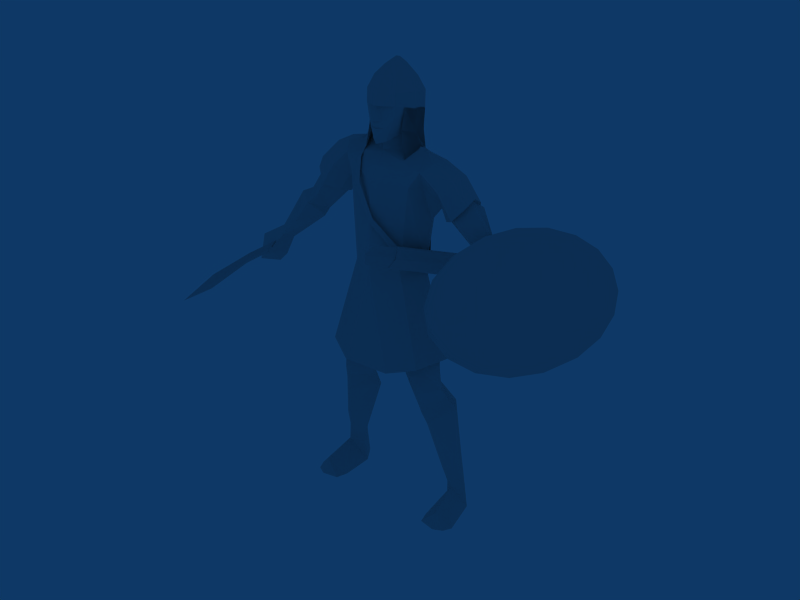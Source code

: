 # Source: EthiopiaSwordsman_Template.blend  (saved by Blender 2.49.2; exported with 4.5.12 LTS)
import bpy
from mathutils import Matrix  # noqa: F401  (used for matrix-valued properties, if any)

bpy.ops.wm.read_factory_settings(use_empty=True)
scene = bpy.context.scene
scene.name = 'Scene'

# ---- collections
col_collection_1 = bpy.data.collections.new('Collection 1'); scene.collection.children.link(col_collection_1)

# ---- materials (node trees are filled in below, after node groups)
mat_material_001 = bpy.data.materials.new('Material.001')
mat_material_001.alpha_threshold = 0.0
mat_material_001.preview_render_type = 'FLAT'
mat_material_001.roughness = 0.5
mat_material_001.line_color = (0.0, 0.0, 0.0, 1.0)

# ---- material node trees

# ---- world
world_world = bpy.data.worlds.new('World'); scene.world = world_world
world_world.color = (0.05656, 0.2208, 0.4)
world_world.use_sun_shadow = False
world_world.sun_shadow_jitter_overblur = 0.0
world_world.cycles.sampling_method = 'MANUAL'
world_world.cycles.sample_map_resolution = 256

# ---- meshes
me_material_001 = bpy.data.meshes.new('Material.001')
me_material_001.from_pydata([(-565.6, 641.1, 1.077e+04), (-551.3, 585.3, 1.026e+04), (-675.5, 170.3, 1.03e+04), (-628.5, 206.3, 1.084e+04), (-26.88, 938.1, 1.076e+04), (-26.88, 901.8, 1.024e+04), (-546.8, -116.1, 1.035e+04), (-537.8, -87.12, 1.09e+04), (579.9, 197.9, 1.084e+04), (616.6, 170.3, 1.03e+04), (509.1, 585.3, 1.026e+04), (514.3, 625.8, 1.079e+04), (499.5, -97.42, 1.09e+04), (436.4, -143.1, 1.035e+04), (-586.7, 631.6, 9773.0), (-808.0, 251.3, 9936.0), (-26.88, 933.4, 9616.0), (-624.0, -197.8, 9645.0), (742.0, 267.4, 9940.0), (536.1, 632.2, 9776.0), (573.5, -196.5, 9646.0), (3159.0, 2040.0, 7982.0), (2983.0, 947.8, 8288.0), (2931.0, -242.7, 8455.0), (3790.0, 3431.0, 7113.0), (3440.0, 2902.0, 7574.0), (5031.0, 1655.0, 5811.0), (4530.0, 3279.0, 6256.0), (4169.0, 3561.0, 6656.0), (4829.0, 2616.0, 5963.0), (4603.0, -2635.0, 6700.0), (5060.0, -680.7, 5986.0), (5111.0, 509.8, 5819.0), (4884.0, -1773.0, 6292.0), (3214.0, -2349.0, 8311.0), (3874.0, -3294.0, 7618.0), (4252.0, -3164.0, 7160.0), (3513.0, -3011.0, 8018.0), (3012.0, -1388.0, 8463.0), (3424.0, -3019.0, 7942.0), (3785.0, -3302.0, 7543.0), (3874.0, -3294.0, 7618.0), (3513.0, -3011.0, 8018.0), (3125.0, -2357.0, 8236.0), (3214.0, -2349.0, 8311.0), (2923.0, -1395.0, 8388.0), (3012.0, -1388.0, 8463.0), (2843.0, -250.4, 8379.0), (2931.0, -242.7, 8455.0), (2894.0, 940.1, 8212.0), (2983.0, 947.8, 8288.0), (3070.0, 2032.0, 7907.0), (3159.0, 2040.0, 7982.0), (3351.0, 2895.0, 7499.0), (3440.0, 2902.0, 7574.0), (3702.0, 3423.0, 7038.0), (3790.0, 3431.0, 7113.0), (4080.0, 3554.0, 6581.0), (4169.0, 3561.0, 6656.0), (4441.0, 3271.0, 6181.0), (4530.0, 3279.0, 6256.0), (4740.0, 2609.0, 5888.0), (4829.0, 2616.0, 5963.0), (4942.0, 1647.0, 5736.0), (5031.0, 1655.0, 5811.0), (5023.0, 502.1, 5744.0), (5111.0, 509.8, 5819.0), (4971.0, -688.4, 5911.0), (5060.0, -680.7, 5986.0), (4795.0, -1781.0, 6217.0), (4884.0, -1773.0, 6292.0), (4514.0, -2643.0, 6625.0), (4603.0, -2635.0, 6700.0), (4164.0, -3171.0, 7085.0), (4252.0, -3164.0, 7160.0), (4514.0, -2643.0, 6625.0), (4971.0, -688.4, 5911.0), (4795.0, -1781.0, 6217.0), (4942.0, 1647.0, 5736.0), (5023.0, 502.1, 5744.0), (3702.0, 3423.0, 7038.0), (4441.0, 3271.0, 6181.0), (4740.0, 2609.0, 5888.0), (4080.0, 3554.0, 6581.0), (2843.0, -250.4, 8379.0), (3070.0, 2032.0, 7907.0), (3351.0, 2895.0, 7499.0), (2894.0, 940.1, 8212.0), (3785.0, -3302.0, 7543.0), (3125.0, -2357.0, 8236.0), (2923.0, -1395.0, 8388.0), (3424.0, -3019.0, 7942.0), (4164.0, -3171.0, 7085.0), (965.3, -557.5, 7522.0), (785.1, -948.0, 7633.0), (558.0, -1736.0, 7965.0), (964.0, -614.7, 7357.0), (1048.0, -528.5, 7669.0), (1050.0, -583.9, 7509.0), (753.0, -1530.0, 8057.0), (940.2, -908.8, 7846.0), (630.1, -1665.0, 7584.0), (745.3, -1799.0, 7938.0), (973.0, -1009.0, 7605.0), (803.2, -1065.0, 7336.0), (1671.0, 1624.0, 6612.0), (834.1, -1066.0, 7330.0), (794.8, -939.7, 7639.0), (1569.0, 1659.0, 6636.0), (1407.0, 1121.0, 6835.0), (999.4, -914.6, 7844.0), (983.3, -1003.0, 7598.0), (1530.0, 1079.0, 6806.0), (1584.0, 1161.0, 7075.0), (920.9, -886.9, 7863.0), (1505.0, 1187.0, 7090.0), (1640.0, 1703.0, 6801.0), (1705.0, 1681.0, 6788.0), (774.2, -1045.0, 7347.0), (1409.0, 1003.0, 6507.0), (1349.0, 1023.0, 6518.0), (1744.0, 2209.0, 6383.0), (1531.0, 1586.0, 6415.0), (1582.0, 1569.0, 6406.0), (-748.2, 229.4, 1e+04), (-911.6, 228.8, 9950.0), (-587.3, 958.5, 9533.0), (-764.3, 946.9, 9503.0), (123.7, -821.9, 8328.0), (744.0, -548.5, 7602.0), (671.3, -598.7, 7463.0), (30.39, -823.2, 8185.0), (-341.5, -746.7, 9111.0), (-500.4, -750.5, 9008.0), (-757.8, -337.4, 9538.0), (-587.3, -378.6, 9595.0), (-140.1, 1180.0, 8730.0), (-313.9, 1135.0, 8725.0), (314.1, 1002.0, 8065.0), (179.7, 1005.0, 7948.0), (810.9, 533.8, 7551.0), (692.5, 559.5, 7453.0), (1111.0, 138.7, 7142.0), (1121.0, 129.7, 7320.0), (107.0, -18.92, 1.18e+04), (123.0, 452.1, 1.177e+04), (177.7, 326.0, 1.18e+04), (287.1, -170.1, 1.157e+04), (350.8, 558.9, 1.15e+04), (405.5, 326.6, 1.154e+04), (372.1, -322.6, 1.127e+04), (200.9, -466.8, 1.097e+04), (514.9, 638.0, 1.118e+04), (570.9, 230.1, 1.122e+04), (32.96, -426.2, 1.091e+04), (190.6, -423.6, 1.042e+04), (118.5, -462.3, 1.059e+04), (384.3, -328.4, 1.096e+04), (360.5, -304.0, 1.07e+04), (517.5, 619.4, 1.077e+04), (578.0, 170.3, 1.086e+04), (159.7, -368.3, 1.009e+04), (466.6, 561.5, 1.046e+04), (382.4, 462.4, 1.02e+04), (406.8, 43.49, 1.03e+04), (400.4, 468.2, 9952.0), (-26.23, -571.6, 1.042e+04), (-24.95, -556.2, 1.036e+04), (-26.88, -551.0, 1.016e+04), (-150.4, -18.92, 1.18e+04), (-27.52, 89.82, 1.191e+04), (-27.52, -102.6, 1.182e+04), (-27.52, 611.0, 1.173e+04), (-27.52, 234.0, 1.195e+04), (-27.52, 371.0, 1.191e+04), (-230.8, 245.5, 1.181e+04), (-176.2, 452.1, 1.177e+04), (-336.4, -170.1, 1.157e+04), (-26.88, -318.1, 1.159e+04), (-26.88, 780.9, 1.146e+04), (-400.1, 558.9, 1.15e+04), (-455.4, 246.2, 1.155e+04), (-425.2, -322.6, 1.127e+04), (-26.88, -483.5, 1.128e+04), (-254.0, -466.8, 1.097e+04), (-26.88, -572.3, 1.097e+04), (-26.88, 927.6, 1.111e+04), (-568.0, 638.0, 1.118e+04), (-624.0, 230.1, 1.122e+04), (-26.88, -537.5, 1.044e+04), (-26.88, -581.9, 1.05e+04), (-26.88, -563.9, 1.06e+04), (-26.88, -651.4, 1.063e+04), (-26.88, -523.4, 1.091e+04), (-86.07, -426.2, 1.091e+04), (-243.7, -423.6, 1.042e+04), (-171.7, -462.3, 1.059e+04), (-437.4, -328.4, 1.096e+04), (-26.88, 937.2, 1.074e+04), (-413.6, -304.0, 1.07e+04), (-570.6, 619.4, 1.077e+04), (-631.1, 170.3, 1.086e+04), (-26.88, 867.7, 1.047e+04), (-26.88, -497.6, 1.004e+04), (-212.8, -368.3, 1.009e+04), (-519.8, 561.5, 1.046e+04), (-26.88, 632.2, 1.014e+04), (-26.88, -253.1, 1.005e+04), (-435.5, 462.4, 1.02e+04), (-459.9, 43.49, 1.03e+04), (-453.5, 468.2, 9948.0), (1966.0, -208.7, 8532.0), (-1657.0, -217.4, 9086.0), (4187.0, -491.1, 5965.0), (3861.0, -73.61, 5855.0), (4293.0, -136.1, 5980.0), (4281.0, 275.6, 5973.0), (3631.0, -21.78, 6107.0), (4048.0, 400.2, 6390.0), (4269.0, -110.8, 6432.0), (3779.0, -568.4, 6347.0), (3411.0, 56.34, 6651.0), (3579.0, 327.6, 6775.0), (3723.0, 14.89, 6936.0), (3529.0, -246.2, 6788.0), (2529.0, 223.0, 7329.0), (3258.0, 413.1, 7153.0), (3208.0, -86.71, 7188.0), (3135.0, 149.5, 7895.0), (2659.0, -149.6, 7861.0), (2729.0, 696.2, 7915.0), (2474.0, -67.42, 8069.0), (2338.0, 331.5, 7670.0), (2488.0, 704.4, 8066.0), (2831.0, 284.4, 8114.0), (2186.0, -124.8, 8325.0), (-4179.0, -467.8, 5892.0), (-3871.0, -56.59, 5787.0), (-4286.0, 272.8, 5906.0), (-4289.0, -126.3, 5910.0), (-3650.0, -2.88, 6032.0), (-4062.0, 395.0, 6310.0), (-4369.0, -121.9, 6444.0), (-3781.0, -537.4, 6260.0), (-3437.0, 72.03, 6559.0), (-3605.0, 331.2, 6682.0), (-3737.0, 23.16, 6835.0), (-3544.0, -223.7, 6689.0), (-2443.0, 250.8, 7372.0), (-3278.0, 431.7, 7075.0), (-3217.0, -67.86, 7106.0), (-3113.0, 163.5, 7916.0), (-2695.0, -119.7, 7777.0), (-2783.0, 701.9, 7838.0), (-2371.0, 362.7, 7571.0), (-2442.0, -47.08, 7988.0), (-2489.0, 722.0, 7989.0), (-2255.0, -89.57, 8258.0), (-2883.0, 304.7, 8028.0), (-1879.0, 16.97, 9376.0), (-2349.0, 500.9, 8816.0), (-2077.0, 802.2, 8496.0), (-2265.0, 231.4, 8902.0), (-1941.0, -143.9, 8635.0), (-2052.0, -212.7, 8477.0), (-1708.0, 537.0, 8339.0), (-2185.0, 796.5, 8619.0), (-1526.0, 263.5, 8362.0), (-1895.0, 536.0, 9360.0), (-2421.0, 217.2, 8996.0), (-2336.0, -6.185, 8806.0), (-1305.0, 270.1, 8562.0), (-1512.0, 257.9, 8303.0), (-1696.0, 29.87, 8329.0), (-1328.0, 39.65, 8844.0), (-1329.0, 22.26, 9720.0), (-1901.0, 268.9, 9525.0), (-1693.0, 815.3, 9059.0), (-1346.0, 555.4, 8830.0), (-1446.0, 300.9, 9765.0), (-1333.0, 548.0, 9677.0), (1758.0, 41.24, 9423.0), (2286.0, 489.1, 8886.0), (2223.0, 226.5, 9007.0), (1700.0, 115.5, 8525.0), (1864.0, -145.8, 8664.0), (2181.0, 774.6, 8646.0), (1503.0, 289.6, 8359.0), (1805.0, 559.8, 9399.0), (1637.0, 843.8, 9088.0), (2050.0, 803.0, 8548.0), (2331.0, 202.3, 9070.0), (2243.0, -17.04, 8877.0), (1434.0, 603.9, 8831.0), (1538.0, -184.8, 9118.0), (1383.0, 89.74, 8846.0), (1633.0, 54.33, 8363.0), (1243.0, 24.84, 9700.0), (1363.0, 302.8, 9743.0), (1787.0, 289.3, 9569.0), (1328.0, 306.8, 8564.0), (1465.0, 292.1, 8326.0), (1676.0, 559.8, 8371.0), (1246.0, 549.9, 9657.0), (-2296.0, -304.4, 13.99), (-2186.0, -558.7, 15.81), (-1936.0, -689.8, 18.39), (-1500.0, -604.8, 21.82), (-1907.0, -505.3, 429.8), (-1784.0, 291.1, 762.7), (-1403.0, -286.3, 21.55), (-2034.0, 664.0, 12.9), (-1986.0, 618.2, 664.8), (-1414.0, 596.4, 18.42), (-1455.0, 552.9, 654.0), (-1698.0, 1027.0, 14.52), (-1701.0, 929.0, 812.1), (-1596.0, 927.2, 1505.0), (-1225.0, 421.1, 1374.0), (-1596.0, 114.4, 1412.0), (-1953.0, 408.1, 1528.0), (-689.4, 376.9, 2940.0), (-1249.0, -320.5, 3166.0), (-1343.0, -225.4, 2812.0), (-1889.0, 347.7, 3133.0), (-1413.0, 902.9, 3031.0), (-1223.0, -375.3, 3355.0), (-1596.0, 233.4, 3477.0), (-753.5, 262.3, 3260.0), (-1236.0, 487.1, 3698.0), (-1160.0, -480.9, 3704.0), (-1274.0, 412.0, 4027.0), (-1127.0, 499.6, 3950.0), (-1575.0, 11.14, 3800.0), (-633.6, 15.02, 3608.0), (-844.5, 404.8, 3926.0), (2312.0, -346.8, 27.93), (2196.0, -563.9, 28.24), (1946.0, -693.6, 28.07), (1510.0, -606.0, 27.01), (1914.0, -508.6, 440.0), (1796.0, 287.9, 772.4), (1415.0, -287.0, 26.05), (2056.0, 660.1, 24.97), (2003.0, 613.6, 690.0), (1436.0, 596.0, 23.93), (1723.0, 1025.0, 23.44), (1470.0, 551.6, 660.5), (1716.0, 926.3, 822.2), (1609.0, 927.6, 1522.0), (1290.0, 420.4, 1394.0), (1919.0, 408.3, 1542.0), (1609.0, 114.8, 1429.0), (699.2, 377.9, 2953.0), (1251.0, -320.2, 3160.0), (1369.0, -225.4, 2818.0), (1425.0, 903.5, 3029.0), (1871.0, 347.0, 3169.0), (1224.0, -375.1, 3349.0), (1623.0, 233.1, 3487.0), (766.8, 263.4, 3243.0), (1238.0, 488.0, 3693.0), (1161.0, -478.2, 3696.0), (1253.0, 414.8, 4039.0), (1126.0, 502.2, 3942.0), (1627.0, 14.0, 3815.0), (584.1, 16.44, 3614.0), (832.5, 358.9, 3889.0), (-1083.0, -11.84, 9072.0), (-1229.0, 437.6, 4886.0), (1195.0, 439.7, 4897.0), (1509.0, -64.57, 5016.0), (-1532.0, -71.4, 4921.0), (-866.5, -586.6, 4898.0), (834.0, -584.9, 4903.0), (-275.7, -137.9, 4777.0), (190.3, -136.8, 4766.0), (-771.2, 686.5, 4795.0), (738.8, 687.5, 4800.0), (-638.5, -1035.0, 4346.0), (-1203.0, 645.2, 4372.0), (-635.8, 1027.0, 4216.0), (-1806.0, 118.3, 4697.0), (-1395.0, -619.0, 4527.0), (-1086.0, 513.2, 9030.0), (-1064.0, 232.0, 8210.0), (-453.5, 468.2, 9949.0), (-1167.0, 795.0, 9450.0), (-1160.0, -256.3, 9533.0), (-905.8, 251.3, 9904.0), (-495.9, 153.5, 1.003e+04), (-618.8, 554.4, 7050.0), (-864.6, 874.8, 9020.0), (-1054.0, 102.7, 6962.0), (-894.2, -395.3, 9116.0), (-712.1, -461.6, 6936.0), (608.8, -957.4, 4343.0), (605.9, 1027.0, 4218.0), (1268.0, 636.5, 4377.0), (1770.0, 54.8, 4756.0), (1303.0, -626.5, 4531.0), (971.1, 515.8, 9017.0), (-26.23, -799.4, 6906.0), (-26.23, 861.3, 7063.0), (-26.88, 1112.0, 8929.0), (-26.88, 1083.0, 9384.0), (1069.0, 797.0, 9433.0), (400.4, 468.2, 9953.0), (-26.88, 730.0, 9872.0), (442.8, 153.5, 1.004e+04), (-26.88, -493.1, 9532.0), (-26.88, -717.1, 9172.0), (-26.88, -226.8, 9830.0), (858.5, 253.3, 9908.0), (1065.0, -253.8, 9517.0), (810.9, 874.8, 9020.0), (565.7, 554.4, 7068.0), (969.3, -9.911, 9059.0), (1073.0, 234.6, 8210.0), (659.0, -461.6, 6957.0), (841.1, -395.3, 9116.0), (1016.0, 102.7, 6994.0), (573.5, -196.5, 9646.0), (536.1, 632.2, 9776.0), (742.0, 267.4, 9940.0), (-624.0, -197.8, 9645.0), (-26.88, 933.4, 9616.0), (-808.0, 251.3, 9936.0), (-586.7, 631.6, 9773.0), (436.4, -143.1, 1.035e+04), (499.5, -97.42, 1.09e+04), (514.3, 625.8, 1.079e+04), (509.1, 585.3, 1.026e+04), (616.6, 170.3, 1.03e+04), (579.9, 197.9, 1.084e+04), (-537.8, -87.12, 1.09e+04), (-546.8, -116.1, 1.035e+04), (-26.88, 901.8, 1.024e+04), (-26.88, 938.1, 1.076e+04), (-628.5, 206.3, 1.084e+04), (-675.5, 170.3, 1.03e+04), (-551.3, 585.3, 1.026e+04), (-565.6, 641.1, 1.077e+04), (-3690.0, -637.2, 6354.0), (-3791.0, -650.6, 6374.0), (-3984.0, 573.5, 6182.0), (-4013.0, 409.0, 6228.0), (-4053.0, 389.4, 5964.0), (-3898.0, 424.5, 6169.0), (-3841.0, 516.7, 6469.0), (-3882.0, -269.5, 6316.0), (-3841.0, -319.8, 6310.0), (-3928.0, -323.4, 6036.0), (-3807.0, -669.6, 6207.0), (-3734.0, -228.0, 6490.0), (-3765.0, -254.5, 6259.0), (-3793.0, -314.1, 6281.0), (-3678.0, -618.8, 6517.0), (-3555.0, -2785.0, 6302.0), (-3669.0, -1431.0, 6423.0), (-3407.0, -3782.0, 6171.0), (-3686.0, -1438.0, 6249.0), (-3603.0, -2731.0, 6035.0), (-3392.0, -2807.0, 6520.0), (-3553.0, -1417.0, 6573.0), (-3553.0, -1416.0, 6424.0), (-3417.0, -2767.0, 6286.0)], [], [(2, 0, 3), (3, 6, 2), (10, 8, 11), (12, 9, 13), (9, 12, 8), (15, 1, 2), (5, 14, 16), (2, 17, 15), (17, 2, 6), (19, 9, 10), (10, 16, 19), (16, 10, 5), (13, 18, 20), (0, 1, 2), (4, 5, 1), (1, 0, 4), (6, 7, 3), (8, 9, 10), (11, 10, 5), (5, 4, 11), (1, 14, 15), (14, 1, 5), (9, 18, 19), (18, 9, 13), (21, 22, 23), (24, 21, 23), (25, 21, 24), (23, 26, 24), (26, 27, 24), (27, 28, 24), (26, 29, 27), (23, 30, 26), (30, 31, 26), (31, 32, 26), (30, 33, 31), (23, 34, 30), (34, 35, 30), (35, 36, 30), (34, 37, 35), (23, 38, 34), (39, 40, 41), (41, 42, 39), (43, 39, 42), (42, 44, 43), (45, 43, 44), (44, 46, 45), (47, 45, 46), (46, 48, 47), (49, 47, 48), (48, 50, 49), (51, 49, 50), (50, 52, 51), (53, 51, 52), (52, 54, 53), (55, 53, 54), (54, 56, 55), (57, 55, 56), (56, 58, 57), (59, 57, 58), (58, 60, 59), (61, 59, 60), (60, 62, 61), (63, 61, 62), (62, 64, 63), (65, 63, 64), (64, 66, 65), (67, 65, 66), (66, 68, 67), (69, 67, 68), (68, 70, 69), (71, 69, 70), (70, 72, 71), (73, 71, 72), (72, 74, 73), (40, 73, 74), (74, 41, 40), (75, 76, 77), (75, 78, 76), (78, 79, 76), (75, 80, 78), (80, 81, 78), (81, 82, 78), (80, 83, 81), (75, 84, 80), (84, 85, 80), (85, 86, 80), (84, 87, 85), (75, 88, 84), (88, 89, 84), (89, 90, 84), (88, 91, 89), (75, 92, 88), (102, 99, 95), (101, 102, 95), (104, 93, 96), (93, 104, 94), (97, 94, 100), (94, 97, 93), (99, 94, 95), (94, 99, 100), (95, 104, 101), (104, 95, 94), (104, 96, 98), (98, 103, 104), (97, 100, 103), (103, 98, 97), (99, 102, 103), (103, 100, 99), (102, 101, 104), (104, 103, 102), (121, 117, 105), (121, 105, 123), (107, 110, 114), (114, 111, 110), (118, 106, 107), (106, 111, 118), (114, 115, 107), (108, 109, 116), (109, 115, 116), (107, 109, 118), (122, 120, 108), (120, 109, 108), (117, 113, 105), (113, 112, 105), (111, 112, 110), (105, 112, 123), (112, 119, 123), (106, 119, 111), (116, 115, 117), (115, 113, 117), (110, 113, 114), (106, 118, 119), (122, 123, 119), (122, 119, 120), (116, 121, 108), (109, 107, 115), (108, 121, 122), (120, 118, 109), (113, 110, 112), (112, 111, 119), (115, 114, 113), (117, 121, 116), (120, 119, 118), (123, 122, 121), (124, 125, 134), (126, 125, 124), (134, 135, 124), (126, 127, 125), (127, 126, 136), (136, 137, 127), (128, 131, 130), (132, 131, 128), (142, 143, 129), (129, 130, 142), (130, 129, 128), (132, 133, 131), (133, 132, 135), (135, 134, 133), (137, 136, 138), (138, 139, 137), (139, 138, 140), (140, 141, 139), (141, 140, 143), (143, 142, 141), (146, 144, 147), (147, 149, 146), (144, 171, 178), (178, 147, 144), (172, 145, 148), (148, 179, 172), (145, 146, 149), (149, 148, 145), (169, 175, 181), (181, 177, 169), (171, 169, 177), (177, 178, 171), (176, 172, 179), (179, 180, 176), (175, 176, 180), (180, 181, 175), (203, 161, 168), (167, 155, 166), (166, 155, 189), (190, 155, 156), (158, 155, 161), (155, 167, 168), (168, 161, 155), (150, 151, 157), (173, 170, 146), (144, 146, 170), (170, 171, 144), (172, 174, 145), (174, 146, 145), (146, 174, 173), (149, 147, 153), (150, 153, 147), (147, 178, 150), (183, 150, 178), (179, 148, 186), (152, 186, 148), (148, 149, 152), (153, 152, 149), (153, 150, 157), (150, 183, 151), (185, 151, 183), (154, 157, 151), (153, 157, 160), (151, 185, 154), (193, 154, 185), (186, 152, 198), (159, 198, 152), (152, 153, 159), (160, 159, 153), (189, 155, 190), (156, 191, 190), (156, 192, 191), (192, 156, 193), (154, 193, 156), (154, 156, 157), (158, 157, 156), (158, 156, 155), (158, 160, 157), (198, 159, 202), (162, 202, 159), (160, 158, 164), (161, 164, 158), (159, 160, 162), (164, 162, 160), (202, 162, 206), (163, 206, 162), (161, 203, 207), (161, 207, 164), (162, 164, 163), (412, 409, 207), (206, 163, 165), (165, 408, 206), (164, 207, 409), (163, 164, 165), (409, 165, 164), (204, 203, 168), (195, 167, 166), (195, 166, 189), (195, 190, 196), (195, 199, 204), (167, 195, 168), (204, 168, 195), (184, 182, 197), (170, 173, 175), (175, 169, 170), (171, 170, 169), (174, 172, 176), (173, 174, 175), (176, 175, 174), (177, 181, 188), (188, 182, 177), (178, 177, 182), (182, 183, 178), (180, 179, 186), (186, 187, 180), (181, 180, 187), (187, 188, 181), (182, 188, 197), (183, 182, 184), (184, 185, 183), (197, 194, 184), (197, 188, 201), (185, 184, 194), (194, 193, 185), (187, 186, 198), (198, 200, 187), (188, 187, 200), (200, 201, 188), (195, 189, 190), (191, 196, 190), (192, 196, 191), (196, 192, 193), (193, 194, 196), (196, 194, 197), (197, 199, 196), (196, 199, 195), (201, 199, 197), (200, 198, 202), (202, 205, 200), (199, 201, 209), (209, 204, 199), (201, 200, 205), (205, 209, 201), (205, 202, 206), (206, 208, 205), (203, 204, 207), (207, 204, 209), (209, 205, 208), (390, 412, 207), (208, 206, 210), (408, 210, 206), (207, 209, 390), (209, 208, 210), (210, 390, 209), (285, 211, 284), (296, 284, 211), (296, 287, 284), (211, 295, 296), (295, 211, 294), (414, 417, 295), (417, 414, 420), (295, 417, 300), (302, 286, 301), (293, 302, 300), (293, 290, 302), (293, 300, 401), (418, 415, 401), (300, 418, 401), (266, 261, 265), (278, 265, 261), (278, 261, 277), (384, 278, 387), (392, 384, 387), (384, 271, 278), (267, 272, 273), (274, 273, 271), (274, 264, 273), (271, 368, 274), (368, 385, 394), (385, 368, 271), (298, 303, 413), (288, 303, 299), (288, 406, 303), (282, 288, 299), (291, 283, 282), (291, 282, 299), (297, 413, 414), (281, 297, 414), (294, 281, 414), (281, 211, 292), (211, 285, 292), (299, 281, 292), (263, 264, 270), (264, 259, 270), (259, 264, 212), (275, 259, 388), (275, 276, 259), (389, 275, 388), (387, 280, 389), (268, 280, 387), (387, 277, 268), (261, 260, 268), (262, 260, 261), (268, 260, 276), (212, 264, 274), (259, 212, 388), (300, 296, 295), (211, 281, 294), (417, 418, 300), (289, 293, 406), (289, 290, 293), (289, 406, 288), (274, 388, 212), (271, 272, 265), (271, 265, 278), (277, 261, 268), (232, 235, 287), (234, 235, 231), (225, 229, 232), (229, 234, 231), (213, 220, 214), (217, 214, 220), (217, 218, 214), (216, 214, 218), (218, 219, 216), (215, 216, 219), (215, 219, 213), (220, 213, 219), (213, 214, 215), (216, 215, 214), (224, 221, 220), (217, 220, 221), (221, 222, 217), (218, 217, 222), (222, 223, 218), (219, 218, 223), (219, 223, 220), (224, 220, 223), (222, 221, 225), (225, 226, 222), (221, 224, 225), (227, 225, 224), (223, 222, 228), (226, 228, 222), (224, 223, 228), (228, 227, 224), (235, 285, 287), (283, 285, 235), (230, 225, 232), (225, 230, 226), (225, 227, 229), (231, 232, 229), (228, 226, 230), (230, 234, 228), (227, 228, 229), (234, 229, 228), (230, 233, 234), (230, 232, 233), (233, 232, 287), (287, 286, 233), (232, 231, 235), (234, 233, 283), (286, 283, 233), (235, 234, 283), (257, 254, 267), (257, 258, 255), (252, 248, 254), (258, 252, 255), (243, 236, 237), (237, 240, 243), (241, 240, 237), (237, 238, 241), (242, 241, 238), (238, 239, 242), (242, 239, 236), (236, 243, 242), (237, 236, 239), (239, 238, 237), (244, 247, 243), (243, 240, 244), (245, 244, 240), (240, 241, 245), (246, 245, 241), (241, 242, 246), (246, 242, 243), (243, 247, 246), (244, 245, 248), (249, 248, 245), (247, 244, 248), (248, 250, 247), (245, 246, 251), (251, 249, 245), (246, 247, 251), (250, 251, 247), (263, 257, 267), (263, 262, 257), (248, 253, 254), (253, 248, 249), (250, 248, 252), (254, 255, 252), (249, 251, 253), (258, 253, 251), (251, 250, 252), (252, 258, 251), (256, 253, 258), (254, 253, 256), (254, 256, 267), (266, 267, 256), (255, 254, 257), (256, 258, 262), (262, 266, 256), (258, 257, 262), (260, 269, 276), (276, 270, 259), (262, 269, 260), (261, 266, 262), (263, 270, 269), (269, 262, 263), (267, 273, 264), (264, 263, 267), (266, 265, 272), (272, 267, 266), (389, 279, 275), (276, 279, 280), (280, 268, 276), (270, 276, 269), (385, 271, 384), (273, 272, 271), (368, 388, 274), (279, 276, 275), (278, 277, 387), (280, 279, 389), (282, 290, 288), (281, 299, 297), (282, 283, 290), (286, 290, 283), (292, 285, 291), (283, 291, 285), (301, 287, 296), (285, 284, 287), (290, 286, 302), (287, 301, 286), (298, 413, 297), (298, 299, 303), (290, 289, 288), (299, 292, 291), (293, 401, 406), (295, 294, 414), (296, 300, 301), (299, 298, 297), (302, 301, 300), (303, 406, 413), (307, 306, 310), (307, 308, 306), (312, 319, 320), (312, 316, 311), (316, 318, 314), (316, 312, 317), (304, 309, 311), (315, 316, 314), (319, 314, 318), (311, 315, 313), (304, 311, 310), (311, 313, 310), (305, 304, 310), (306, 305, 310), (311, 309, 312), (304, 308, 309), (305, 308, 304), (306, 308, 305), (314, 309, 313), (308, 307, 310), (308, 310, 309), (312, 309, 319), (319, 309, 314), (310, 313, 309), (316, 315, 311), (312, 320, 317), (315, 314, 313), (318, 316, 317), (320, 324, 325), (325, 317, 320), (325, 321, 318), (318, 317, 325), (328, 321, 325), (325, 329, 328), (335, 332, 377), (331, 369, 377), (377, 332, 331), (332, 335, 334), (331, 333, 372), (372, 369, 331), (322, 326, 327), (334, 326, 328), (326, 334, 330), (328, 326, 322), (330, 373, 333), (321, 323, 319), (319, 318, 321), (323, 324, 320), (320, 319, 323), (328, 323, 321), (323, 328, 322), (322, 327, 323), (324, 323, 327), (327, 329, 325), (325, 324, 327), (330, 333, 326), (327, 326, 333), (333, 332, 329), (329, 327, 333), (334, 328, 329), (329, 332, 334), (373, 330, 334), (332, 333, 331), (375, 373, 334), (372, 333, 373), (375, 335, 377), (335, 375, 334), (338, 339, 342), (340, 339, 338), (352, 344, 351), (348, 344, 343), (350, 348, 347), (344, 348, 349), (336, 343, 341), (348, 346, 347), (347, 352, 350), (346, 343, 345), (343, 336, 342), (345, 343, 342), (336, 337, 342), (337, 338, 342), (343, 344, 341), (340, 336, 341), (340, 337, 336), (340, 338, 337), (347, 345, 341), (339, 340, 342), (342, 340, 341), (341, 344, 352), (341, 352, 347), (342, 341, 345), (346, 348, 343), (351, 344, 349), (347, 346, 345), (348, 350, 349), (357, 351, 356), (349, 356, 351), (353, 356, 350), (349, 350, 356), (353, 360, 356), (361, 356, 360), (364, 367, 378), (370, 363, 378), (364, 378, 363), (367, 364, 366), (365, 363, 371), (370, 371, 363), (358, 354, 359), (362, 366, 358), (360, 358, 366), (358, 360, 354), (365, 374, 362), (355, 353, 352), (350, 352, 353), (357, 355, 351), (352, 351, 355), (355, 360, 353), (360, 355, 354), (359, 354, 355), (355, 357, 359), (361, 359, 356), (357, 356, 359), (365, 358, 359), (358, 365, 362), (364, 365, 361), (359, 361, 365), (360, 366, 361), (364, 361, 366), (366, 362, 374), (365, 364, 363), (374, 376, 366), (365, 371, 374), (366, 376, 367), (378, 367, 376), (388, 368, 394), (396, 379, 376), (396, 402, 379), (398, 399, 370), (380, 369, 382), (369, 372, 382), (399, 371, 370), (380, 381, 377), (377, 369, 380), (378, 397, 398), (398, 370, 378), (374, 400, 396), (374, 371, 400), (371, 399, 400), (372, 373, 383), (383, 382, 372), (379, 383, 373), (376, 373, 375), (376, 379, 373), (376, 374, 396), (375, 377, 378), (378, 376, 375), (378, 377, 381), (381, 397, 378), (403, 397, 381), (380, 382, 393), (393, 391, 380), (383, 379, 402), (402, 395, 383), (381, 380, 391), (391, 403, 381), (382, 383, 393), (395, 393, 383), (385, 392, 393), (385, 393, 394), (392, 385, 384), (386, 387, 389), (389, 390, 386), (411, 394, 402), (395, 402, 394), (391, 392, 403), (404, 403, 392), (404, 392, 387), (387, 405, 404), (387, 386, 408), (408, 405, 387), (412, 388, 410), (388, 412, 389), (411, 410, 388), (388, 394, 411), (412, 390, 389), (393, 392, 391), (395, 394, 393), (398, 416, 421), (421, 399, 398), (400, 419, 402), (402, 396, 400), (397, 403, 416), (416, 398, 397), (399, 421, 400), (419, 400, 421), (415, 418, 421), (421, 418, 420), (401, 415, 406), (406, 407, 413), (409, 413, 407), (411, 402, 420), (419, 420, 402), (416, 403, 415), (404, 415, 403), (404, 405, 406), (406, 415, 404), (406, 405, 408), (408, 407, 406), (412, 413, 409), (414, 412, 410), (414, 410, 411), (411, 420, 414), (414, 413, 412), (416, 415, 421), (418, 417, 420), (421, 420, 419), (424, 429, 433), (433, 423, 424), (428, 437, 441), (441, 427, 428), (437, 431, 438), (431, 437, 432), (434, 432, 433), (436, 439, 435), (441, 438, 442), (438, 441, 437), (442, 440, 441), (429, 422, 424), (426, 437, 432), (432, 423, 426), (423, 432, 433), (425, 436, 440), (440, 427, 425), (437, 426, 428), (427, 440, 441), (433, 434, 430), (430, 429, 433), (432, 431, 434), (439, 440, 436), (440, 439, 442), (459, 464, 457), (457, 444, 459), (461, 459, 444), (444, 453, 461), (443, 465, 461), (461, 453, 443), (457, 464, 465), (465, 443, 457), (443, 453, 456), (443, 456, 457), (451, 453, 444), (444, 457, 451), (446, 449, 445), (447, 446, 445), (448, 447, 445), (449, 448, 445), (449, 446, 450), (450, 454, 449), (450, 446, 447), (447, 452, 450), (447, 448, 455), (455, 452, 447), (455, 448, 449), (449, 454, 455), (457, 454, 450), (450, 451, 457), (450, 452, 453), (453, 451, 450), (453, 452, 455), (455, 456, 453), (455, 454, 457), (457, 456, 455), (460, 458, 462), (460, 463, 458), (462, 458, 459), (459, 461, 462), (458, 463, 464), (464, 459, 458), (466, 460, 462), (460, 466, 463), (465, 466, 462), (462, 461, 465), (463, 466, 464), (466, 465, 464)])
me_material_001.polygons.foreach_set('use_smooth', [0, 0, 0, 0, 0, 0, 0, 0, 0, 0, 0, 0, 0, 0, 0, 0, 0, 0, 0, 0, 0, 0, 0, 0, 1, 1, 1, 1, 1, 1, 1, 1, 1, 1, 1, 1, 1, 1, 1, 1, 1, 1, 1, 1, 1, 1, 1, 1, 1, 1, 1, 1, 1, 1, 1, 1, 1, 1, 1, 1, 1, 1, 1, 1, 1, 1, 1, 1, 1, 1, 1, 1, 1, 1, 1, 1, 1, 1, 1, 1, 1, 1, 1, 1, 1, 1, 1, 1, 1, 1, 1, 1, 0, 0, 0, 0, 0, 0, 0, 0, 0, 0, 0, 0, 0, 0, 0, 0, 0, 0, 0, 0, 0, 0, 0, 0, 0, 0, 0, 0, 0, 0, 0, 0, 0, 0, 0, 0, 0, 0, 0, 0, 0, 0, 0, 0, 0, 0, 0, 0, 0, 0, 0, 0, 0, 0, 0, 0, 0, 0, 0, 0, 0, 0, 0, 0, 0, 0, 0, 0, 0, 0, 0, 0, 0, 0, 0, 0, 0, 0, 0, 0, 0, 0, 0, 0, 0, 0, 0, 0, 0, 0, 0, 0, 0, 0, 0, 0, 0, 0, 0, 0, 0, 0, 0, 0, 0, 0, 0, 0, 0, 0, 0, 0, 0, 0, 0, 0, 0, 0, 0, 0, 0, 0, 0, 0, 0, 0, 0, 0, 0, 0, 0, 0, 0, 0, 0, 0, 0, 0, 0, 0, 0, 0, 0, 0, 0, 0, 0, 0, 0, 0, 0, 0, 0, 0, 0, 0, 0, 0, 0, 0, 0, 0, 0, 0, 0, 0, 0, 0, 0, 0, 0, 0, 0, 0, 0, 0, 0, 0, 0, 0, 0, 0, 0, 0, 0, 0, 0, 0, 0, 0, 0, 0, 0, 0, 0, 0, 0, 0, 0, 0, 0, 0, 0, 0, 0, 0, 0, 0, 0, 0, 0, 0, 0, 0, 0, 0, 0, 0, 0, 0, 0, 0, 0, 0, 0, 0, 0, 0, 0, 0, 0, 0, 0, 0, 0, 0, 0, 0, 0, 0, 0, 0, 0, 0, 0, 0, 0, 0, 0, 0, 0, 0, 0, 0, 0, 0, 0, 0, 0, 0, 0, 0, 0, 0, 0, 0, 0, 0, 0, 0, 0, 0, 0, 0, 0, 0, 0, 0, 0, 0, 0, 0, 0, 0, 0, 0, 0, 0, 0, 0, 0, 0, 0, 0, 0, 0, 0, 0, 0, 0, 0, 0, 0, 0, 0, 0, 0, 0, 0, 0, 0, 0, 0, 0, 0, 0, 0, 0, 0, 0, 0, 0, 0, 0, 0, 0, 0, 0, 0, 0, 0, 0, 0, 0, 0, 0, 0, 0, 0, 0, 0, 0, 0, 0, 0, 0, 0, 0, 0, 0, 0, 0, 0, 0, 0, 0, 0, 0, 0, 0, 0, 0, 0, 0, 0, 0, 0, 0, 0, 0, 0, 0, 0, 0, 0, 0, 0, 0, 0, 0, 0, 0, 0, 0, 0, 0, 0, 0, 0, 0, 0, 0, 0, 0, 0, 0, 0, 0, 0, 0, 0, 0, 0, 0, 0, 0, 0, 0, 0, 0, 0, 0, 0, 0, 0, 0, 0, 0, 0, 0, 0, 0, 0, 0, 0, 0, 0, 0, 0, 0, 0, 0, 0, 0, 0, 0, 0, 0, 0, 0, 0, 0, 0, 0, 0, 0, 0, 0, 0, 0, 0, 0, 0, 0, 0, 0, 0, 0, 0, 0, 0, 0, 0, 0, 0, 0, 0, 0, 0, 0, 0, 0, 0, 0, 0, 0, 0, 0, 0, 0, 0, 0, 0, 0, 0, 0, 0, 0, 0, 0, 0, 0, 0, 0, 0, 0, 0, 0, 0, 0, 0, 0, 0, 0, 0, 0, 0, 0, 0, 0, 0, 0, 0, 0, 0, 0, 0, 0, 0, 0, 0, 0, 0, 0, 0, 0, 0, 0, 0, 0, 0, 0, 0, 0, 0, 0, 0, 0, 0, 0, 0, 0, 0, 0, 0, 0, 0, 0, 0, 0, 0, 0, 0, 0, 0, 0, 0, 0, 0, 0, 0, 0, 0, 0, 0, 0, 0, 0, 0, 0, 0, 0, 0, 0, 0, 0, 0, 0, 0, 0, 0, 0, 0, 0, 0, 0, 0, 0, 0, 0, 0, 0, 0, 0, 0, 0, 0, 0, 0, 0, 0, 0, 0, 0, 0, 0, 0, 0, 0, 0, 0, 0, 0, 0, 0, 0, 0, 0, 0, 0, 0, 0, 0, 0, 0, 0, 0, 0, 0, 0, 0, 0, 0, 0, 0, 0, 0, 0, 0, 0, 0, 0, 0, 0, 0, 0, 0, 0, 0, 0, 0, 0, 0, 0, 0, 0, 0, 0, 0, 0, 0, 0, 0, 0, 0, 0, 0, 0, 0, 0, 0, 0, 0, 0, 0, 0, 0, 0, 0, 0, 0, 0, 0, 0, 0, 0, 0, 0])
_uv = me_material_001.uv_layers.new(name='UVTex')
_uv.uv.foreach_set('vector', [0.8769, 0.883, 0.7933, 0.9151, 0.878, 0.915, 0.878, 0.915, 0.9692, 0.8797, 0.8769, 0.883, 0.7935, 0.8802, 0.878, 0.915, 0.7933, 0.9151, 0.9691, 0.9151, 0.8769, 0.883, 0.9692, 0.8797, 0.8769, 0.883, 0.9691, 0.9151, 0.878, 0.915, 0.8768, 0.8458, 0.7935, 0.8802, 0.8769, 0.883, 0.7141, 0.8776, 0.7916, 0.8403, 0.7117, 0.8307, 0.8769, 0.883, 0.9691, 0.8399, 0.8768, 0.8458, 0.9691, 0.8399, 0.8769, 0.883, 0.9692, 0.8797, 0.7915, 0.8405, 0.8769, 0.883, 0.7935, 0.8802, 0.7935, 0.8802, 0.7117, 0.8307, 0.7915, 0.8405, 0.7117, 0.8307, 0.7935, 0.8802, 0.7141, 0.8776, 0.9692, 0.8797, 0.8766, 0.846, 0.969, 0.8399, 0.7933, 0.9151, 0.7935, 0.8802, 0.8769, 0.883, 0.7146, 0.9149, 0.7141, 0.8776, 0.7935, 0.8802, 0.7935, 0.8802, 0.7933, 0.9151, 0.7146, 0.9149, 0.9692, 0.8797, 0.9691, 0.9151, 0.878, 0.915, 0.878, 0.915, 0.8769, 0.883, 0.7935, 0.8802, 0.7933, 0.9151, 0.7935, 0.8802, 0.7141, 0.8776, 0.7141, 0.8776, 0.7146, 0.9149, 0.7933, 0.9151, 0.7935, 0.8802, 0.7916, 0.8403, 0.8768, 0.8458, 0.7916, 0.8403, 0.7935, 0.8802, 0.7141, 0.8776, 0.8769, 0.883, 0.8766, 0.846, 0.7915, 0.8405, 0.8766, 0.846, 0.8769, 0.883, 0.9692, 0.8797, 0.9235, 0.1591, 0.9371, 0.2317, 0.9371, 0.3091, 0.8633, 0.06114, 0.9235, 0.1591, 0.9371, 0.3091, 0.8978, 0.09981, 0.9235, 0.1591, 0.8633, 0.06114, 0.9371, 0.3091, 0.7245, 0.1591, 0.8633, 0.06114, 0.7245, 0.1591, 0.7847, 0.06114, 0.8633, 0.06114, 0.7847, 0.06114, 0.824, 0.04771, 0.8633, 0.06114, 0.7245, 0.1591, 0.7501, 0.09981, 0.7847, 0.06114, 0.9371, 0.3091, 0.7501, 0.441, 0.7245, 0.1591, 0.7501, 0.441, 0.7108, 0.3091, 0.7245, 0.1591, 0.7108, 0.3091, 0.7108, 0.2317, 0.7245, 0.1591, 0.7501, 0.441, 0.7245, 0.3817, 0.7108, 0.3091, 0.9371, 0.3091, 0.8978, 0.441, 0.7501, 0.441, 0.8978, 0.441, 0.824, 0.4931, 0.7501, 0.441, 0.824, 0.4931, 0.7847, 0.4797, 0.7501, 0.441, 0.8978, 0.441, 0.8633, 0.4797, 0.824, 0.4931, 0.9371, 0.3091, 0.9235, 0.3817, 0.8978, 0.441, 0.8633, 0.4797, 0.824, 0.4932, 0.824, 0.4931, 0.824, 0.4931, 0.8633, 0.4797, 0.8633, 0.4797, 0.8978, 0.4411, 0.8633, 0.4797, 0.8633, 0.4797, 0.8633, 0.4797, 0.8978, 0.441, 0.8978, 0.4411, 0.9235, 0.3818, 0.8978, 0.4411, 0.8978, 0.441, 0.8978, 0.441, 0.9235, 0.3817, 0.9235, 0.3818, 0.9371, 0.3092, 0.9235, 0.3818, 0.9235, 0.3817, 0.9235, 0.3817, 0.9371, 0.3091, 0.9371, 0.3092, 0.9371, 0.2318, 0.9371, 0.3092, 0.9371, 0.3091, 0.9371, 0.3091, 0.9371, 0.2317, 0.9371, 0.2318, 0.9235, 0.1591, 0.9371, 0.2318, 0.9371, 0.2317, 0.9371, 0.2317, 0.9235, 0.1591, 0.9235, 0.1591, 0.8978, 0.09989, 0.9235, 0.1591, 0.9235, 0.1591, 0.9235, 0.1591, 0.8978, 0.09981, 0.8978, 0.09989, 0.8633, 0.06122, 0.8978, 0.09989, 0.8978, 0.09981, 0.8978, 0.09981, 0.8633, 0.06114, 0.8633, 0.06122, 0.824, 0.04779, 0.8633, 0.06122, 0.8633, 0.06114, 0.8633, 0.06114, 0.824, 0.04771, 0.824, 0.04779, 0.7847, 0.06122, 0.824, 0.04779, 0.824, 0.04771, 0.824, 0.04771, 0.7847, 0.06114, 0.7847, 0.06122, 0.7501, 0.09989, 0.7847, 0.06122, 0.7847, 0.06114, 0.7847, 0.06114, 0.7501, 0.09981, 0.7501, 0.09989, 0.7245, 0.1591, 0.7501, 0.09989, 0.7501, 0.09981, 0.7501, 0.09981, 0.7245, 0.1591, 0.7245, 0.1591, 0.7108, 0.2318, 0.7245, 0.1591, 0.7245, 0.1591, 0.7245, 0.1591, 0.7108, 0.2317, 0.7108, 0.2318, 0.7108, 0.3092, 0.7108, 0.2318, 0.7108, 0.2317, 0.7108, 0.2317, 0.7108, 0.3091, 0.7108, 0.3092, 0.7245, 0.3818, 0.7108, 0.3092, 0.7108, 0.3091, 0.7108, 0.3091, 0.7245, 0.3817, 0.7245, 0.3818, 0.7501, 0.4411, 0.7245, 0.3818, 0.7245, 0.3817, 0.7245, 0.3817, 0.7501, 0.441, 0.7501, 0.4411, 0.7847, 0.4797, 0.7501, 0.4411, 0.7501, 0.441, 0.7501, 0.441, 0.7847, 0.4797, 0.7847, 0.4797, 0.824, 0.4932, 0.7847, 0.4797, 0.7847, 0.4797, 0.7847, 0.4797, 0.824, 0.4931, 0.824, 0.4932, 0.8476, 0.5576, 0.8239, 0.6351, 0.8321, 0.5924, 0.8476, 0.5576, 0.8321, 0.7232, 0.8239, 0.6351, 0.8321, 0.7232, 0.8239, 0.6805, 0.8239, 0.6351, 0.8476, 0.5576, 0.916, 0.7808, 0.8321, 0.7232, 0.916, 0.7808, 0.8685, 0.7808, 0.8321, 0.7232, 0.8685, 0.7808, 0.8476, 0.758, 0.8321, 0.7232, 0.916, 0.7808, 0.8923, 0.7887, 0.8685, 0.7808, 0.8476, 0.5576, 0.9607, 0.6351, 0.916, 0.7808, 0.9607, 0.6351, 0.9524, 0.7232, 0.916, 0.7808, 0.9524, 0.7232, 0.9369, 0.758, 0.916, 0.7808, 0.9607, 0.6351, 0.9607, 0.6805, 0.9524, 0.7232, 0.8476, 0.5576, 0.8923, 0.527, 0.9607, 0.6351, 0.8923, 0.527, 0.9369, 0.5576, 0.9607, 0.6351, 0.9369, 0.5576, 0.9524, 0.5924, 0.9607, 0.6351, 0.8923, 0.527, 0.916, 0.5349, 0.9369, 0.5576, 0.8476, 0.5576, 0.8685, 0.5349, 0.8923, 0.527, 0.5416, 0.0902, 0.5314, 0.0662, 0.5416, 0.0902, 0.5142, 0.1145, 0.5416, 0.0902, 0.5416, 0.0902, 0.4428, 0.1084, 0.4126, 0.0741, 0.4185, 0.0962, 0.4126, 0.0741, 0.4428, 0.1084, 0.4471, 0.0831, 0.4044, 0.0511, 0.4471, 0.0831, 0.4512, 0.0541, 0.4471, 0.0831, 0.4044, 0.0511, 0.4126, 0.0741, 0.5314, 0.0662, 0.4471, 0.0831, 0.5416, 0.0902, 0.4471, 0.0831, 0.5314, 0.0662, 0.4512, 0.0541, 0.5416, 0.0902, 0.4428, 0.1084, 0.5142, 0.1145, 0.4428, 0.1084, 0.5416, 0.0902, 0.4471, 0.0831, 0.4428, 0.1084, 0.4185, 0.0962, 0.4126, 0.0741, 0.4126, 0.0741, 0.4471, 0.0831, 0.4428, 0.1084, 0.4044, 0.0511, 0.4512, 0.0541, 0.4471, 0.0831, 0.4471, 0.0831, 0.4126, 0.0741, 0.4044, 0.0511, 0.5314, 0.0662, 0.5416, 0.0902, 0.4471, 0.0831, 0.4471, 0.0831, 0.4512, 0.0541, 0.5314, 0.0662, 0.5416, 0.0902, 0.5142, 0.1145, 0.4428, 0.1084, 0.4428, 0.1084, 0.4471, 0.0831, 0.5416, 0.0902, 0.3552, 0.2027, 0.3051, 0.231, 0.305, 0.2027, 0.3552, 0.2027, 0.305, 0.2027, 0.305, 0.1735, 0.04996, 0.2024, 0.04987, 0.2312, 0.04987, 0.2312, 0.04987, 0.2312, 0.04996, 0.2024, 0.04987, 0.2312, 0.04996, 0.1735, 0.04987, 0.1735, 0.04996, 0.2024, 0.04987, 0.1735, 0.04996, 0.2024, 0.04996, 0.1735, 0.04987, 0.2312, 0.2447, 0.2311, 0.04996, 0.2024, 0.305, 0.2027, 0.2447, 0.2027, 0.3051, 0.231, 0.2447, 0.2027, 0.2447, 0.2311, 0.3051, 0.231, 0.04996, 0.2024, 0.2447, 0.2027, 0.04996, 0.1735, 0.305, 0.1735, 0.2447, 0.1736, 0.305, 0.2027, 0.2447, 0.1736, 0.2447, 0.2027, 0.305, 0.2027, 0.3051, 0.231, 0.2447, 0.2311, 0.305, 0.2027, 0.2447, 0.2311, 0.2447, 0.2027, 0.305, 0.2027, 0.04996, 0.2024, 0.2447, 0.2027, 0.04987, 0.2312, 0.305, 0.2027, 0.2447, 0.2027, 0.305, 0.1735, 0.2447, 0.2027, 0.2447, 0.1736, 0.305, 0.1735, 0.04987, 0.1735, 0.2447, 0.1736, 0.04996, 0.2024, 0.3051, 0.231, 0.2447, 0.2311, 0.3051, 0.231, 0.2447, 0.2311, 0.2447, 0.2311, 0.3051, 0.231, 0.04987, 0.2312, 0.2447, 0.2311, 0.04987, 0.2312, 0.04987, 0.1735, 0.04996, 0.1735, 0.2447, 0.1736, 0.305, 0.1735, 0.305, 0.1735, 0.2447, 0.1736, 0.305, 0.1735, 0.2447, 0.1736, 0.2447, 0.1736, 0.3051, 0.231, 0.3552, 0.2027, 0.305, 0.2027, 0.2447, 0.2027, 0.04996, 0.2024, 0.2447, 0.2311, 0.305, 0.2027, 0.3552, 0.2027, 0.305, 0.1735, 0.2447, 0.1736, 0.04996, 0.1735, 0.2447, 0.2027, 0.2447, 0.2311, 0.04987, 0.2312, 0.2447, 0.2027, 0.2447, 0.2027, 0.04996, 0.2024, 0.2447, 0.1736, 0.2447, 0.2311, 0.04987, 0.2312, 0.2447, 0.2311, 0.3051, 0.231, 0.3552, 0.2027, 0.3051, 0.231, 0.2447, 0.1736, 0.2447, 0.1736, 0.04996, 0.1735, 0.305, 0.1735, 0.305, 0.1735, 0.3552, 0.2027, 0.3118, 0.3535, 0.3118, 0.3127, 0.2259, 0.3127, 0.2259, 0.3536, 0.3118, 0.3127, 0.3118, 0.3535, 0.2259, 0.3127, 0.2259, 0.3535, 0.3118, 0.3535, 0.2259, 0.3536, 0.2259, 0.3126, 0.3118, 0.3127, 0.2259, 0.3126, 0.2259, 0.3536, 0.3118, 0.3535, 0.3118, 0.3535, 0.3118, 0.3127, 0.2259, 0.3126, 0.2259, 0.3535, 0.2259, 0.3127, 0.3118, 0.3127, 0.3118, 0.3535, 0.2259, 0.3127, 0.2259, 0.3535, 0.2259, 0.3127, 0.2259, 0.3535, 0.3118, 0.3535, 0.3118, 0.3535, 0.3118, 0.3127, 0.2259, 0.3127, 0.3118, 0.3127, 0.3118, 0.3535, 0.2259, 0.3535, 0.3118, 0.3535, 0.3118, 0.3127, 0.2259, 0.3127, 0.3118, 0.3127, 0.3118, 0.3535, 0.2259, 0.3535, 0.2259, 0.3535, 0.2259, 0.3127, 0.3118, 0.3127, 0.3118, 0.3127, 0.3118, 0.3535, 0.2259, 0.3535, 0.2259, 0.3535, 0.2259, 0.3127, 0.3118, 0.3127, 0.2259, 0.3127, 0.2259, 0.3535, 0.3118, 0.3535, 0.3118, 0.3535, 0.3118, 0.3127, 0.2259, 0.3127, 0.3118, 0.3127, 0.3118, 0.3535, 0.2259, 0.3535, 0.2259, 0.3535, 0.2259, 0.3127, 0.3118, 0.3127, 0.5629, 0.926, 0.4983, 0.9234, 0.4962, 0.9013, 0.4962, 0.9013, 0.5635, 0.9037, 0.5629, 0.926, 0.4983, 0.9234, 0.4514, 0.9201, 0.4504, 0.9002, 0.4504, 0.9002, 0.4962, 0.9013, 0.4983, 0.9234, 0.6626, 0.9258, 0.6104, 0.9277, 0.6104, 0.904, 0.6104, 0.904, 0.6675, 0.9039, 0.6626, 0.9258, 0.6104, 0.9277, 0.5629, 0.926, 0.5635, 0.9037, 0.5635, 0.9037, 0.6104, 0.904, 0.6104, 0.9277, 0.4983, 0.9234, 0.5629, 0.926, 0.5635, 0.9037, 0.5635, 0.9037, 0.4962, 0.9013, 0.4983, 0.9234, 0.4514, 0.9201, 0.4983, 0.9234, 0.4962, 0.9013, 0.4962, 0.9013, 0.4504, 0.9002, 0.4514, 0.9201, 0.6104, 0.9277, 0.6626, 0.9258, 0.6675, 0.9039, 0.6675, 0.9039, 0.6104, 0.904, 0.6104, 0.9277, 0.5629, 0.926, 0.6104, 0.9277, 0.6104, 0.904, 0.6104, 0.904, 0.5635, 0.9037, 0.5629, 0.926, 0.4499, 0.6996, 0.4825, 0.7105, 0.4502, 0.7121, 0.4501, 0.7337, 0.4795, 0.7391, 0.4495, 0.7402, 0.4495, 0.7402, 0.4795, 0.7391, 0.4495, 0.745, 0.4501, 0.7521, 0.4795, 0.7391, 0.4661, 0.7713, 0.5091, 0.7868, 0.4795, 0.7391, 0.4825, 0.7105, 0.4795, 0.7391, 0.4501, 0.7337, 0.4502, 0.7121, 0.4502, 0.7121, 0.4825, 0.7105, 0.4795, 0.7391, 0.4944, 0.8697, 0.47, 0.8285, 0.5074, 0.831, 0.5601, 0.9472, 0.4935, 0.9425, 0.5629, 0.926, 0.4983, 0.9234, 0.5629, 0.926, 0.4935, 0.9425, 0.4935, 0.9425, 0.4514, 0.9201, 0.4983, 0.9234, 0.6626, 0.9258, 0.6088, 0.9452, 0.6104, 0.9277, 0.6088, 0.9452, 0.5629, 0.926, 0.6104, 0.9277, 0.5629, 0.926, 0.6088, 0.9452, 0.5601, 0.9472, 0.5635, 0.9037, 0.4962, 0.9013, 0.5639, 0.8758, 0.4944, 0.8697, 0.5639, 0.8758, 0.4962, 0.9013, 0.4962, 0.9013, 0.4504, 0.9002, 0.4944, 0.8697, 0.4503, 0.8684, 0.4944, 0.8697, 0.4504, 0.9002, 0.6675, 0.9039, 0.6104, 0.904, 0.6681, 0.8751, 0.613, 0.8753, 0.6681, 0.8751, 0.6104, 0.904, 0.6104, 0.904, 0.5635, 0.9037, 0.613, 0.8753, 0.5639, 0.8758, 0.613, 0.8753, 0.5635, 0.9037, 0.5639, 0.8758, 0.4944, 0.8697, 0.5074, 0.831, 0.4944, 0.8697, 0.4503, 0.8684, 0.47, 0.8285, 0.4502, 0.8288, 0.47, 0.8285, 0.4503, 0.8684, 0.4585, 0.8163, 0.5074, 0.831, 0.47, 0.8285, 0.5639, 0.8758, 0.5074, 0.831, 0.5692, 0.8296, 0.47, 0.8285, 0.4502, 0.8288, 0.4585, 0.8163, 0.4486, 0.8119, 0.4585, 0.8163, 0.4502, 0.8288, 0.6681, 0.8751, 0.613, 0.8753, 0.6686, 0.8289, 0.615, 0.8296, 0.6686, 0.8289, 0.613, 0.8753, 0.613, 0.8753, 0.5639, 0.8758, 0.615, 0.8296, 0.5692, 0.8296, 0.615, 0.8296, 0.5639, 0.8758, 0.4495, 0.745, 0.4795, 0.7391, 0.4501, 0.7521, 0.4661, 0.7713, 0.4492, 0.7676, 0.4501, 0.7521, 0.4661, 0.7713, 0.4487, 0.7729, 0.4492, 0.7676, 0.4487, 0.7729, 0.4661, 0.7713, 0.4486, 0.8119, 0.4585, 0.8163, 0.4486, 0.8119, 0.4661, 0.7713, 0.4585, 0.8163, 0.4661, 0.7713, 0.5074, 0.831, 0.5091, 0.7868, 0.5074, 0.831, 0.4661, 0.7713, 0.5091, 0.7868, 0.4661, 0.7713, 0.4795, 0.7391, 0.5091, 0.7868, 0.5692, 0.8296, 0.5074, 0.831, 0.6686, 0.8289, 0.615, 0.8296, 0.6686, 0.7714, 0.6173, 0.768, 0.6686, 0.7714, 0.615, 0.8296, 0.5692, 0.8296, 0.5091, 0.7868, 0.5492, 0.7395, 0.4825, 0.7105, 0.5492, 0.7395, 0.5091, 0.7868, 0.615, 0.8296, 0.5692, 0.8296, 0.6173, 0.768, 0.5492, 0.7395, 0.6173, 0.768, 0.5692, 0.8296, 0.6686, 0.7714, 0.6173, 0.768, 0.6686, 0.7254, 0.6143, 0.7321, 0.6686, 0.7254, 0.6173, 0.768, 0.4825, 0.7105, 0.4499, 0.6996, 0.4499, 0.6888, 0.4825, 0.7105, 0.4499, 0.6888, 0.5492, 0.7395, 0.6173, 0.768, 0.5492, 0.7395, 0.6143, 0.7321, 0.4499, 0.6588, 0.5757, 0.6849, 0.4499, 0.6888, 0.6686, 0.7254, 0.6143, 0.7321, 0.6148, 0.6736, 0.6148, 0.6736, 0.6738, 0.6546, 0.6686, 0.7254, 0.5492, 0.7395, 0.4499, 0.6888, 0.5757, 0.6849, 0.6143, 0.7321, 0.5492, 0.7395, 0.6148, 0.6736, 0.5757, 0.6849, 0.6148, 0.6736, 0.5492, 0.7395, 0.4825, 0.7105, 0.4499, 0.6996, 0.4502, 0.7121, 0.4795, 0.7391, 0.4501, 0.7337, 0.4495, 0.7402, 0.4795, 0.7391, 0.4495, 0.7402, 0.4495, 0.745, 0.4795, 0.7391, 0.4501, 0.7521, 0.4661, 0.7713, 0.4795, 0.7391, 0.5091, 0.7868, 0.4825, 0.7105, 0.4501, 0.7337, 0.4795, 0.7391, 0.4502, 0.7121, 0.4825, 0.7105, 0.4502, 0.7121, 0.4795, 0.7391, 0.47, 0.8285, 0.4944, 0.8697, 0.5074, 0.831, 0.4935, 0.9425, 0.5601, 0.9472, 0.5629, 0.926, 0.5629, 0.926, 0.4983, 0.9234, 0.4935, 0.9425, 0.4514, 0.9201, 0.4935, 0.9425, 0.4983, 0.9234, 0.6088, 0.9452, 0.6626, 0.9258, 0.6104, 0.9277, 0.5601, 0.9472, 0.6088, 0.9452, 0.5629, 0.926, 0.6104, 0.9277, 0.5629, 0.926, 0.6088, 0.9452, 0.4962, 0.9013, 0.5635, 0.9037, 0.5639, 0.8758, 0.5639, 0.8758, 0.4944, 0.8697, 0.4962, 0.9013, 0.4504, 0.9002, 0.4962, 0.9013, 0.4944, 0.8697, 0.4944, 0.8697, 0.4503, 0.8684, 0.4504, 0.9002, 0.6104, 0.904, 0.6675, 0.9039, 0.6681, 0.8751, 0.6681, 0.8751, 0.613, 0.8753, 0.6104, 0.904, 0.5635, 0.9037, 0.6104, 0.904, 0.613, 0.8753, 0.613, 0.8753, 0.5639, 0.8758, 0.5635, 0.9037, 0.4944, 0.8697, 0.5639, 0.8758, 0.5074, 0.831, 0.4503, 0.8684, 0.4944, 0.8697, 0.47, 0.8285, 0.47, 0.8285, 0.4502, 0.8288, 0.4503, 0.8684, 0.5074, 0.831, 0.4585, 0.8163, 0.47, 0.8285, 0.5074, 0.831, 0.5639, 0.8758, 0.5692, 0.8296, 0.4502, 0.8288, 0.47, 0.8285, 0.4585, 0.8163, 0.4585, 0.8163, 0.4486, 0.8119, 0.4502, 0.8288, 0.613, 0.8753, 0.6681, 0.8751, 0.6686, 0.8289, 0.6686, 0.8289, 0.615, 0.8296, 0.613, 0.8753, 0.5639, 0.8758, 0.613, 0.8753, 0.615, 0.8296, 0.615, 0.8296, 0.5692, 0.8296, 0.5639, 0.8758, 0.4795, 0.7391, 0.4495, 0.745, 0.4501, 0.7521, 0.4492, 0.7676, 0.4661, 0.7713, 0.4501, 0.7521, 0.4487, 0.7729, 0.4661, 0.7713, 0.4492, 0.7676, 0.4661, 0.7713, 0.4487, 0.7729, 0.4486, 0.8119, 0.4486, 0.8119, 0.4585, 0.8163, 0.4661, 0.7713, 0.4661, 0.7713, 0.4585, 0.8163, 0.5074, 0.831, 0.5074, 0.831, 0.5091, 0.7868, 0.4661, 0.7713, 0.4661, 0.7713, 0.5091, 0.7868, 0.4795, 0.7391, 0.5692, 0.8296, 0.5091, 0.7868, 0.5074, 0.831, 0.615, 0.8296, 0.6686, 0.8289, 0.6686, 0.7714, 0.6686, 0.7714, 0.6173, 0.768, 0.615, 0.8296, 0.5091, 0.7868, 0.5692, 0.8296, 0.5492, 0.7395, 0.5492, 0.7395, 0.4825, 0.7105, 0.5091, 0.7868, 0.5692, 0.8296, 0.615, 0.8296, 0.6173, 0.768, 0.6173, 0.768, 0.5492, 0.7395, 0.5692, 0.8296, 0.6173, 0.768, 0.6686, 0.7714, 0.6686, 0.7254, 0.6686, 0.7254, 0.6143, 0.7321, 0.6173, 0.768, 0.4499, 0.6996, 0.4825, 0.7105, 0.4499, 0.6888, 0.4499, 0.6888, 0.4825, 0.7105, 0.5492, 0.7395, 0.5492, 0.7395, 0.6173, 0.768, 0.6143, 0.7321, 0.5757, 0.6849, 0.4499, 0.6588, 0.4499, 0.6888, 0.6143, 0.7321, 0.6686, 0.7254, 0.6148, 0.6736, 0.6738, 0.6546, 0.6148, 0.6736, 0.6686, 0.7254, 0.4499, 0.6888, 0.5492, 0.7395, 0.5757, 0.6849, 0.5492, 0.7395, 0.6143, 0.7321, 0.6148, 0.6736, 0.6148, 0.6736, 0.5757, 0.6849, 0.5492, 0.7395, 0.5057, 0.4894, 0.5057, 0.4894, 0.4704, 0.4891, 0.4783, 0.4892, 0.4704, 0.4891, 0.5057, 0.4894, 0.4783, 0.4892, 0.4509, 0.489, 0.4704, 0.4891, 0.5057, 0.4894, 0.4826, 0.5407, 0.4783, 0.4892, 0.4826, 0.5407, 0.5057, 0.4894, 0.5093, 0.5465, 0.5117, 0.6017, 0.4852, 0.5949, 0.4826, 0.5407, 0.1896, 0.8434, 0.165, 0.8787, 0.1447, 0.8358, 0.4826, 0.5407, 0.4852, 0.5949, 0.4557, 0.5349, 0.4284, 0.489, 0.406, 0.489, 0.4509, 0.489, 0.4302, 0.5406, 0.4284, 0.489, 0.4557, 0.5349, 0.4302, 0.5406, 0.406, 0.489, 0.4284, 0.489, 0.4302, 0.5406, 0.4557, 0.5349, 0.4304, 0.5949, 0.2142, 0.8081, 0.2698, 0.8227, 0.2359, 0.8352, 0.4557, 0.5349, 0.4592, 0.5836, 0.4304, 0.5949, 0.406, 0.489, 0.406, 0.489, 0.4284, 0.489, 0.4302, 0.5406, 0.4284, 0.489, 0.406, 0.489, 0.4302, 0.5406, 0.406, 0.489, 0.4046, 0.5462, 0.4304, 0.5949, 0.4302, 0.5406, 0.4021, 0.6017, 0.2698, 0.8227, 0.2359, 0.8352, 0.2576, 0.8623, 0.4304, 0.5949, 0.4557, 0.5349, 0.4302, 0.5406, 0.4509, 0.489, 0.4509, 0.489, 0.4783, 0.4892, 0.4826, 0.5407, 0.4783, 0.4892, 0.4557, 0.5349, 0.4826, 0.5407, 0.5057, 0.4894, 0.4783, 0.4892, 0.4557, 0.5349, 0.4852, 0.5949, 0.4826, 0.5407, 0.1896, 0.8434, 0.2142, 0.8081, 0.1447, 0.8358, 0.4592, 0.5836, 0.4852, 0.5949, 0.4557, 0.5349, 0.4592, 0.5836, 0.4304, 0.5949, 0.4586, 0.6017, 0.4309, 0.5539, 0.4304, 0.5949, 0.4581, 0.5617, 0.4309, 0.5539, 0.4021, 0.6017, 0.4304, 0.5949, 0.4284, 0.489, 0.4309, 0.5539, 0.4581, 0.5617, 0.4509, 0.489, 0.4509, 0.489, 0.4284, 0.489, 0.4509, 0.489, 0.4284, 0.489, 0.4581, 0.5617, 0.4852, 0.5949, 0.4586, 0.6017, 0.5117, 0.6017, 0.4836, 0.5541, 0.4852, 0.5949, 0.5117, 0.6017, 0.5093, 0.5465, 0.4836, 0.5541, 0.5117, 0.6017, 0.4836, 0.5541, 0.5057, 0.4894, 0.4783, 0.4892, 0.5057, 0.4894, 0.5057, 0.4894, 0.4783, 0.4892, 0.4581, 0.5617, 0.4836, 0.5541, 0.4783, 0.4892, 0.5057, 0.4894, 0.5057, 0.4894, 0.4783, 0.4892, 0.5057, 0.4894, 0.4836, 0.5541, 0.4783, 0.4892, 0.4836, 0.5541, 0.5057, 0.4894, 0.5093, 0.5465, 0.4852, 0.5949, 0.4836, 0.5541, 0.5117, 0.6017, 0.4852, 0.5949, 0.4581, 0.5617, 0.4836, 0.5541, 0.4586, 0.6017, 0.4852, 0.5949, 0.5117, 0.6017, 0.4021, 0.6017, 0.4304, 0.5949, 0.4586, 0.6017, 0.4309, 0.5539, 0.4304, 0.5949, 0.4021, 0.6017, 0.4021, 0.6017, 0.4046, 0.5462, 0.4309, 0.5539, 0.406, 0.489, 0.4284, 0.489, 0.4309, 0.5539, 0.4509, 0.489, 0.4284, 0.489, 0.406, 0.489, 0.4309, 0.5539, 0.4284, 0.489, 0.4581, 0.5617, 0.5093, 0.5465, 0.5057, 0.4894, 0.4826, 0.5407, 0.4836, 0.5541, 0.5093, 0.5465, 0.5117, 0.6017, 0.4557, 0.5349, 0.4783, 0.4892, 0.4826, 0.5407, 0.5057, 0.4894, 0.4836, 0.5541, 0.5093, 0.5465, 0.4852, 0.5949, 0.4592, 0.5836, 0.4557, 0.5349, 0.4046, 0.5462, 0.4302, 0.5406, 0.4021, 0.6017, 0.4046, 0.5462, 0.406, 0.489, 0.4302, 0.5406, 0.4046, 0.5462, 0.4021, 0.6017, 0.4309, 0.5539, 0.4826, 0.5407, 0.5117, 0.6017, 0.5093, 0.5465, 0.4557, 0.5349, 0.4509, 0.489, 0.4284, 0.489, 0.4557, 0.5349, 0.4284, 0.489, 0.4302, 0.5406, 0.4046, 0.5462, 0.406, 0.489, 0.4309, 0.5539, 0.4479, 0.3966, 0.5027, 0.456, 0.4509, 0.489, 0.4479, 0.3966, 0.5027, 0.456, 0.4978, 0.4251, 0.4557, 0.3448, 0.4948, 0.3973, 0.4479, 0.3966, 0.4948, 0.3973, 0.4479, 0.3966, 0.4978, 0.4251, 0.489, 0.1673, 0.4978, 0.1937, 0.4613, 0.1791, 0.4609, 0.1914, 0.4613, 0.1791, 0.4978, 0.1937, 0.4609, 0.1914, 0.4274, 0.1892, 0.4613, 0.1791, 0.4344, 0.1674, 0.4613, 0.1791, 0.4274, 0.1892, 0.4274, 0.1892, 0.4613, 0.1791, 0.4344, 0.1674, 0.4632, 0.1654, 0.4344, 0.1674, 0.4613, 0.1791, 0.4632, 0.1654, 0.4613, 0.1791, 0.489, 0.1673, 0.4978, 0.1937, 0.489, 0.1673, 0.4613, 0.1791, 0.489, 0.1673, 0.4613, 0.1791, 0.4632, 0.1654, 0.4344, 0.1674, 0.4632, 0.1654, 0.4613, 0.1791, 0.487, 0.2377, 0.4597, 0.2369, 0.4978, 0.1937, 0.4609, 0.1914, 0.4978, 0.1937, 0.4597, 0.2369, 0.4597, 0.2369, 0.4312, 0.2369, 0.4609, 0.1914, 0.4274, 0.1892, 0.4609, 0.1914, 0.4312, 0.2369, 0.4312, 0.2369, 0.4597, 0.2369, 0.4274, 0.1892, 0.4613, 0.1791, 0.4274, 0.1892, 0.4597, 0.2369, 0.4613, 0.1791, 0.4597, 0.2369, 0.4978, 0.1937, 0.487, 0.2377, 0.4978, 0.1937, 0.4597, 0.2369, 0.4312, 0.2369, 0.4597, 0.2369, 0.4557, 0.3448, 0.4557, 0.3448, 0.4263, 0.3027, 0.4312, 0.2369, 0.4597, 0.2369, 0.487, 0.2377, 0.4557, 0.3448, 0.4883, 0.3139, 0.4557, 0.3448, 0.487, 0.2377, 0.4597, 0.2369, 0.4312, 0.2369, 0.4557, 0.3244, 0.4263, 0.3027, 0.4557, 0.3244, 0.4312, 0.2369, 0.487, 0.2377, 0.4597, 0.2369, 0.4557, 0.3244, 0.4557, 0.3244, 0.4883, 0.3139, 0.487, 0.2377, 0.5027, 0.456, 0.5057, 0.4894, 0.4509, 0.489, 0.4509, 0.489, 0.5057, 0.4894, 0.5027, 0.456, 0.4099, 0.4002, 0.4557, 0.3448, 0.4479, 0.3966, 0.4557, 0.3448, 0.4099, 0.4002, 0.4263, 0.3027, 0.4557, 0.3448, 0.4883, 0.3139, 0.4948, 0.3973, 0.4978, 0.4251, 0.4479, 0.3966, 0.4948, 0.3973, 0.4557, 0.3244, 0.4263, 0.3027, 0.4099, 0.4002, 0.4099, 0.4002, 0.4479, 0.3966, 0.4557, 0.3244, 0.4883, 0.3139, 0.4557, 0.3244, 0.4948, 0.3973, 0.4479, 0.3966, 0.4948, 0.3973, 0.4557, 0.3244, 0.4099, 0.4002, 0.4163, 0.4192, 0.4479, 0.3966, 0.4099, 0.4002, 0.4479, 0.3966, 0.4163, 0.4192, 0.4163, 0.4192, 0.4479, 0.3966, 0.4509, 0.489, 0.4509, 0.489, 0.406, 0.489, 0.4163, 0.4192, 0.4479, 0.3966, 0.4978, 0.4251, 0.5027, 0.456, 0.4479, 0.3966, 0.4163, 0.4192, 0.4509, 0.489, 0.406, 0.489, 0.4509, 0.489, 0.4163, 0.4192, 0.5027, 0.456, 0.4479, 0.3966, 0.4509, 0.489, 0.5027, 0.456, 0.4479, 0.3966, 0.4509, 0.489, 0.5027, 0.456, 0.4479, 0.3966, 0.4978, 0.4251, 0.4948, 0.3973, 0.4557, 0.3448, 0.4479, 0.3966, 0.4479, 0.3966, 0.4948, 0.3973, 0.4978, 0.4251, 0.4978, 0.1937, 0.489, 0.1673, 0.4613, 0.1791, 0.4613, 0.1791, 0.4609, 0.1914, 0.4978, 0.1937, 0.4274, 0.1892, 0.4609, 0.1914, 0.4613, 0.1791, 0.4613, 0.1791, 0.4344, 0.1674, 0.4274, 0.1892, 0.4613, 0.1791, 0.4274, 0.1892, 0.4344, 0.1674, 0.4344, 0.1674, 0.4632, 0.1654, 0.4613, 0.1791, 0.4613, 0.1791, 0.4632, 0.1654, 0.489, 0.1673, 0.489, 0.1673, 0.4978, 0.1937, 0.4613, 0.1791, 0.4613, 0.1791, 0.489, 0.1673, 0.4632, 0.1654, 0.4632, 0.1654, 0.4344, 0.1674, 0.4613, 0.1791, 0.4597, 0.2369, 0.487, 0.2377, 0.4978, 0.1937, 0.4978, 0.1937, 0.4609, 0.1914, 0.4597, 0.2369, 0.4312, 0.2369, 0.4597, 0.2369, 0.4609, 0.1914, 0.4609, 0.1914, 0.4274, 0.1892, 0.4312, 0.2369, 0.4597, 0.2369, 0.4312, 0.2369, 0.4274, 0.1892, 0.4274, 0.1892, 0.4613, 0.1791, 0.4597, 0.2369, 0.4597, 0.2369, 0.4613, 0.1791, 0.4978, 0.1937, 0.4978, 0.1937, 0.487, 0.2377, 0.4597, 0.2369, 0.4597, 0.2369, 0.4312, 0.2369, 0.4557, 0.3448, 0.4263, 0.3027, 0.4557, 0.3448, 0.4312, 0.2369, 0.487, 0.2377, 0.4597, 0.2369, 0.4557, 0.3448, 0.4557, 0.3448, 0.4883, 0.3139, 0.487, 0.2377, 0.4312, 0.2369, 0.4597, 0.2369, 0.4557, 0.3244, 0.4557, 0.3244, 0.4263, 0.3027, 0.4312, 0.2369, 0.4597, 0.2369, 0.487, 0.2377, 0.4557, 0.3244, 0.4883, 0.3139, 0.4557, 0.3244, 0.487, 0.2377, 0.5057, 0.4894, 0.5027, 0.456, 0.4509, 0.489, 0.5057, 0.4894, 0.4509, 0.489, 0.5027, 0.456, 0.4557, 0.3448, 0.4099, 0.4002, 0.4479, 0.3966, 0.4099, 0.4002, 0.4557, 0.3448, 0.4263, 0.3027, 0.4883, 0.3139, 0.4557, 0.3448, 0.4948, 0.3973, 0.4479, 0.3966, 0.4978, 0.4251, 0.4948, 0.3973, 0.4263, 0.3027, 0.4557, 0.3244, 0.4099, 0.4002, 0.4479, 0.3966, 0.4099, 0.4002, 0.4557, 0.3244, 0.4557, 0.3244, 0.4883, 0.3139, 0.4948, 0.3973, 0.4948, 0.3973, 0.4479, 0.3966, 0.4557, 0.3244, 0.4163, 0.4192, 0.4099, 0.4002, 0.4479, 0.3966, 0.4479, 0.3966, 0.4099, 0.4002, 0.4163, 0.4192, 0.4479, 0.3966, 0.4163, 0.4192, 0.4509, 0.489, 0.406, 0.489, 0.4509, 0.489, 0.4163, 0.4192, 0.4978, 0.4251, 0.4479, 0.3966, 0.5027, 0.456, 0.4163, 0.4192, 0.4479, 0.3966, 0.4509, 0.489, 0.4509, 0.489, 0.406, 0.489, 0.4163, 0.4192, 0.4479, 0.3966, 0.5027, 0.456, 0.4509, 0.489, 0.4284, 0.489, 0.4509, 0.489, 0.4581, 0.5617, 0.4581, 0.5617, 0.4783, 0.4892, 0.4836, 0.5541, 0.4509, 0.489, 0.4509, 0.489, 0.4284, 0.489, 0.406, 0.489, 0.406, 0.489, 0.4509, 0.489, 0.5057, 0.4894, 0.4783, 0.4892, 0.4509, 0.489, 0.4509, 0.489, 0.4509, 0.489, 0.5057, 0.4894, 0.4509, 0.489, 0.4783, 0.4892, 0.5057, 0.4894, 0.5057, 0.4894, 0.5057, 0.4894, 0.4509, 0.489, 0.406, 0.489, 0.4284, 0.489, 0.4509, 0.489, 0.4509, 0.489, 0.4509, 0.489, 0.406, 0.489, 0.4586, 0.6017, 0.4592, 0.5836, 0.4852, 0.5949, 0.4581, 0.5617, 0.4592, 0.5836, 0.4304, 0.5949, 0.4304, 0.5949, 0.4309, 0.5539, 0.4581, 0.5617, 0.4783, 0.4892, 0.4581, 0.5617, 0.4509, 0.489, 0.4592, 0.5836, 0.4557, 0.5349, 0.4304, 0.5949, 0.4783, 0.4892, 0.4509, 0.489, 0.4557, 0.5349, 0.4852, 0.5949, 0.5117, 0.6017, 0.4826, 0.5407, 0.4592, 0.5836, 0.4581, 0.5617, 0.4852, 0.5949, 0.4302, 0.5406, 0.4046, 0.5462, 0.4021, 0.6017, 0.4304, 0.5949, 0.4592, 0.5836, 0.4586, 0.6017, 0.4284, 0.489, 0.406, 0.489, 0.4309, 0.5539, 0.4836, 0.5541, 0.4581, 0.5617, 0.4852, 0.5949, 0.4284, 0.489, 0.4509, 0.489, 0.406, 0.489, 0.406, 0.489, 0.406, 0.489, 0.4509, 0.489, 0.4783, 0.4892, 0.5057, 0.4894, 0.4509, 0.489, 0.4509, 0.489, 0.4509, 0.489, 0.5057, 0.4894, 0.4509, 0.489, 0.4509, 0.489, 0.4783, 0.4892, 0.5057, 0.4894, 0.4704, 0.4891, 0.4509, 0.489, 0.406, 0.489, 0.406, 0.489, 0.4284, 0.489, 0.4509, 0.489, 0.4509, 0.489, 0.406, 0.489, 0.4592, 0.5836, 0.4586, 0.6017, 0.4852, 0.5949, 0.4592, 0.5836, 0.4581, 0.5617, 0.4304, 0.5949, 0.406, 0.489, 0.4046, 0.5462, 0.4309, 0.5539, 0.4581, 0.5617, 0.4783, 0.4892, 0.4509, 0.489, 0.4302, 0.5406, 0.4304, 0.5949, 0.4021, 0.6017, 0.4826, 0.5407, 0.5093, 0.5465, 0.5117, 0.6017, 0.4783, 0.4892, 0.4557, 0.5349, 0.4509, 0.489, 0.4581, 0.5617, 0.4592, 0.5836, 0.4852, 0.5949, 0.4284, 0.489, 0.4509, 0.489, 0.4557, 0.5349, 0.4304, 0.5949, 0.4021, 0.6017, 0.4586, 0.6017, 0.6828, 0.5696, 0.6967, 0.5696, 0.6634, 0.5696, 0.6828, 0.5696, 0.6713, 0.5398, 0.6967, 0.5696, 0.5957, 0.4981, 0.6334, 0.4111, 0.5923, 0.4111, 0.5957, 0.4981, 0.569, 0.4899, 0.5853, 0.5696, 0.569, 0.4899, 0.5923, 0.4111, 0.5957, 0.4981, 0.569, 0.4899, 0.5957, 0.4981, 0.5666, 0.4112, 0.6634, 0.5696, 0.6193, 0.4956, 0.5853, 0.5696, 0.5632, 0.5696, 0.569, 0.4899, 0.5957, 0.4981, 0.6334, 0.4111, 0.5957, 0.4981, 0.5923, 0.4111, 0.5853, 0.5696, 0.5632, 0.5696, 0.586, 0.5696, 0.6634, 0.5696, 0.5853, 0.5696, 0.6634, 0.5696, 0.5853, 0.5696, 0.586, 0.5696, 0.6634, 0.5696, 0.6828, 0.5696, 0.6634, 0.5696, 0.6634, 0.5696, 0.6967, 0.5696, 0.6828, 0.5696, 0.6634, 0.5696, 0.5853, 0.5696, 0.6193, 0.4956, 0.5957, 0.4981, 0.6634, 0.5696, 0.6713, 0.5398, 0.6193, 0.4956, 0.6828, 0.5696, 0.6713, 0.5398, 0.6634, 0.5696, 0.6967, 0.5696, 0.6713, 0.5398, 0.6828, 0.5696, 0.5957, 0.4981, 0.6193, 0.4956, 0.586, 0.5696, 0.6713, 0.5398, 0.6828, 0.5696, 0.6634, 0.5696, 0.6713, 0.5398, 0.6634, 0.5696, 0.6193, 0.4956, 0.5957, 0.4981, 0.6193, 0.4956, 0.6334, 0.4111, 0.6334, 0.4111, 0.6193, 0.4956, 0.5957, 0.4981, 0.6634, 0.5696, 0.586, 0.5696, 0.6193, 0.4956, 0.569, 0.4899, 0.5632, 0.5696, 0.5853, 0.5696, 0.5957, 0.4981, 0.5923, 0.4111, 0.5666, 0.4112, 0.5632, 0.5696, 0.5957, 0.4981, 0.586, 0.5696, 0.5923, 0.4111, 0.569, 0.4899, 0.5666, 0.4112, 0.5923, 0.4111, 0.597, 0.3515, 0.5462, 0.3462, 0.5462, 0.3462, 0.5666, 0.4112, 0.5923, 0.4111, 0.5462, 0.3462, 0.597, 0.3515, 0.5923, 0.4111, 0.5923, 0.4111, 0.5666, 0.4112, 0.5462, 0.3462, 0.5964, 0.2949, 0.597, 0.3515, 0.5462, 0.3462, 0.5462, 0.3462, 0.5629, 0.2886, 0.5964, 0.2949, 0.5752, 0.2152, 0.5637, 0.2431, 0.5602, 0.1695, 0.5752, 0.2152, 0.5733, 0.1694, 0.5602, 0.1695, 0.5602, 0.1695, 0.5637, 0.2431, 0.5752, 0.2152, 0.5637, 0.2431, 0.5752, 0.2152, 0.5983, 0.2533, 0.5752, 0.2152, 0.5983, 0.2533, 0.6373, 0.1695, 0.6373, 0.1695, 0.5733, 0.1694, 0.5752, 0.2152, 0.6436, 0.3075, 0.6475, 0.2913, 0.5964, 0.2949, 0.5983, 0.2533, 0.6475, 0.2913, 0.5964, 0.2949, 0.6475, 0.2913, 0.5983, 0.2533, 0.6483, 0.2461, 0.5964, 0.2949, 0.6475, 0.2913, 0.6436, 0.3075, 0.6483, 0.2461, 0.6548, 0.1696, 0.5983, 0.2533, 0.597, 0.3515, 0.6414, 0.3463, 0.6334, 0.4111, 0.6334, 0.4111, 0.5923, 0.4111, 0.597, 0.3515, 0.6414, 0.3463, 0.597, 0.3515, 0.5923, 0.4111, 0.5923, 0.4111, 0.6334, 0.4111, 0.6414, 0.3463, 0.5964, 0.2949, 0.6414, 0.3463, 0.597, 0.3515, 0.6414, 0.3463, 0.5964, 0.2949, 0.6436, 0.3075, 0.6436, 0.3075, 0.5964, 0.2949, 0.6414, 0.3463, 0.597, 0.3515, 0.6414, 0.3463, 0.5964, 0.2949, 0.5964, 0.2949, 0.5629, 0.2886, 0.5462, 0.3462, 0.5462, 0.3462, 0.597, 0.3515, 0.5964, 0.2949, 0.6483, 0.2461, 0.5983, 0.2533, 0.6475, 0.2913, 0.5964, 0.2949, 0.6475, 0.2913, 0.5983, 0.2533, 0.5983, 0.2533, 0.5637, 0.2431, 0.5629, 0.2886, 0.5629, 0.2886, 0.5964, 0.2949, 0.5983, 0.2533, 0.5983, 0.2533, 0.5964, 0.2949, 0.5629, 0.2886, 0.5629, 0.2886, 0.5637, 0.2431, 0.5983, 0.2533, 0.6548, 0.1696, 0.6483, 0.2461, 0.5983, 0.2533, 0.5637, 0.2431, 0.5983, 0.2533, 0.5752, 0.2152, 0.6373, 0.1695, 0.6548, 0.1696, 0.5983, 0.2533, 0.6373, 0.1695, 0.5983, 0.2533, 0.6548, 0.1696, 0.6373, 0.1695, 0.5752, 0.2152, 0.5602, 0.1695, 0.5752, 0.2152, 0.6373, 0.1695, 0.5983, 0.2533, 0.6965, 0.5696, 0.6828, 0.5696, 0.6634, 0.5696, 0.6711, 0.5397, 0.6828, 0.5696, 0.6965, 0.5696, 0.6334, 0.4111, 0.5957, 0.4981, 0.5923, 0.4111, 0.5688, 0.4898, 0.5957, 0.4981, 0.5852, 0.5696, 0.5923, 0.4111, 0.5688, 0.4898, 0.5957, 0.4981, 0.5957, 0.4981, 0.5688, 0.4898, 0.5666, 0.4112, 0.6634, 0.5696, 0.5852, 0.5696, 0.6191, 0.4955, 0.5688, 0.4898, 0.5631, 0.5696, 0.5957, 0.4981, 0.5957, 0.4981, 0.6334, 0.4111, 0.5923, 0.4111, 0.5631, 0.5696, 0.5852, 0.5696, 0.5858, 0.5696, 0.5852, 0.5696, 0.6634, 0.5696, 0.6634, 0.5696, 0.5858, 0.5696, 0.5852, 0.5696, 0.6634, 0.5696, 0.6634, 0.5696, 0.6828, 0.5696, 0.6634, 0.5696, 0.6828, 0.5696, 0.6965, 0.5696, 0.6634, 0.5696, 0.5852, 0.5696, 0.5957, 0.4981, 0.6191, 0.4955, 0.6711, 0.5397, 0.6634, 0.5696, 0.6191, 0.4955, 0.6711, 0.5397, 0.6828, 0.5696, 0.6634, 0.5696, 0.6711, 0.5397, 0.6965, 0.5696, 0.6828, 0.5696, 0.5957, 0.4981, 0.5858, 0.5696, 0.6191, 0.4955, 0.6828, 0.5696, 0.6711, 0.5397, 0.6634, 0.5696, 0.6634, 0.5696, 0.6711, 0.5397, 0.6191, 0.4955, 0.6191, 0.4955, 0.5957, 0.4981, 0.6334, 0.4111, 0.6191, 0.4955, 0.6334, 0.4111, 0.5957, 0.4981, 0.6634, 0.5696, 0.6191, 0.4955, 0.5858, 0.5696, 0.5631, 0.5696, 0.5688, 0.4898, 0.5852, 0.5696, 0.5923, 0.4111, 0.5957, 0.4981, 0.5666, 0.4112, 0.5957, 0.4981, 0.5631, 0.5696, 0.5858, 0.5696, 0.5688, 0.4898, 0.5923, 0.4111, 0.5666, 0.4112, 0.597, 0.3515, 0.5923, 0.4111, 0.5462, 0.3462, 0.5666, 0.4112, 0.5462, 0.3462, 0.5923, 0.4111, 0.597, 0.3515, 0.5462, 0.3462, 0.5923, 0.4111, 0.5666, 0.4112, 0.5923, 0.4111, 0.5462, 0.3462, 0.597, 0.3515, 0.5964, 0.2949, 0.5462, 0.3462, 0.5629, 0.2886, 0.5462, 0.3462, 0.5964, 0.2949, 0.5637, 0.2431, 0.5752, 0.2152, 0.5602, 0.1695, 0.5733, 0.1694, 0.5752, 0.2152, 0.5602, 0.1695, 0.5637, 0.2431, 0.5602, 0.1695, 0.5752, 0.2152, 0.5752, 0.2152, 0.5637, 0.2431, 0.5983, 0.2533, 0.5983, 0.2533, 0.5752, 0.2152, 0.6373, 0.1695, 0.5733, 0.1694, 0.6373, 0.1695, 0.5752, 0.2152, 0.6475, 0.2913, 0.6436, 0.3075, 0.5964, 0.2949, 0.6483, 0.2461, 0.5983, 0.2533, 0.6475, 0.2913, 0.5964, 0.2949, 0.6475, 0.2913, 0.5983, 0.2533, 0.6475, 0.2913, 0.5964, 0.2949, 0.6436, 0.3075, 0.5983, 0.2533, 0.6548, 0.1696, 0.6483, 0.2461, 0.6414, 0.3463, 0.597, 0.3515, 0.6334, 0.4111, 0.5923, 0.4111, 0.6334, 0.4111, 0.597, 0.3515, 0.597, 0.3515, 0.6414, 0.3463, 0.5923, 0.4111, 0.6334, 0.4111, 0.5923, 0.4111, 0.6414, 0.3463, 0.6414, 0.3463, 0.5964, 0.2949, 0.597, 0.3515, 0.5964, 0.2949, 0.6414, 0.3463, 0.6436, 0.3075, 0.5964, 0.2949, 0.6436, 0.3075, 0.6414, 0.3463, 0.6414, 0.3463, 0.597, 0.3515, 0.5964, 0.2949, 0.5629, 0.2886, 0.5964, 0.2949, 0.5462, 0.3462, 0.597, 0.3515, 0.5462, 0.3462, 0.5964, 0.2949, 0.5983, 0.2533, 0.6475, 0.2913, 0.5964, 0.2949, 0.6475, 0.2913, 0.5983, 0.2533, 0.6483, 0.2461, 0.5637, 0.2431, 0.5983, 0.2533, 0.5629, 0.2886, 0.5964, 0.2949, 0.5629, 0.2886, 0.5983, 0.2533, 0.5964, 0.2949, 0.5983, 0.2533, 0.5629, 0.2886, 0.5637, 0.2431, 0.5629, 0.2886, 0.5983, 0.2533, 0.5983, 0.2533, 0.6483, 0.2461, 0.6548, 0.1696, 0.5983, 0.2533, 0.5637, 0.2431, 0.5752, 0.2152, 0.6548, 0.1696, 0.6373, 0.1695, 0.5983, 0.2533, 0.5983, 0.2533, 0.6373, 0.1695, 0.6548, 0.1696, 0.5983, 0.2533, 0.6373, 0.1695, 0.5752, 0.2152, 0.5602, 0.1695, 0.5752, 0.2152, 0.6373, 0.1695, 0.165, 0.8787, 0.1896, 0.8434, 0.1447, 0.8358, 0.07519, 0.4284, 0.05748, 0.4284, 0.1506, 0.4284, 0.07519, 0.4284, 0.05709, 0.649, 0.05748, 0.4284, 0.2602, 0.4284, 0.2113, 0.4284, 0.2602, 0.4284, 0.2602, 0.4284, 0.2602, 0.4284, 0.2113, 0.4284, 0.2602, 0.4284, 0.2113, 0.4284, 0.2113, 0.4284, 0.2113, 0.4284, 0.2113, 0.4284, 0.2602, 0.4284, 0.2602, 0.4284, 0.313, 0.4284, 0.2779, 0.4284, 0.2779, 0.4284, 0.2602, 0.4284, 0.2602, 0.4284, 0.3111, 0.4284, 0.3392, 0.4284, 0.2602, 0.4284, 0.2602, 0.4284, 0.2602, 0.4284, 0.3111, 0.4284, 0.1506, 0.4284, 0.1506, 0.4284, 0.07519, 0.4284, 0.1506, 0.4284, 0.2113, 0.4284, 0.1506, 0.4284, 0.2113, 0.4284, 0.2113, 0.4284, 0.1506, 0.4284, 0.2113, 0.4284, 0.1506, 0.4284, 0.1506, 0.4284, 0.1506, 0.4284, 0.2113, 0.4284, 0.2113, 0.4284, 0.05748, 0.4284, 0.1506, 0.4284, 0.1506, 0.4284, 0.1506, 0.4284, 0.1506, 0.4284, 0.1198, 0.4284, 0.1506, 0.4284, 0.05748, 0.4284, 0.1506, 0.4284, 0.1506, 0.4284, 0.1506, 0.4284, 0.07519, 0.4284, 0.1198, 0.4284, 0.2779, 0.4284, 0.3111, 0.4284, 0.3111, 0.4284, 0.1506, 0.4284, 0.1198, 0.4284, 0.3111, 0.4284, 0.2779, 0.4284, 0.313, 0.4284, 0.313, 0.4284, 0.3392, 0.4284, 0.3111, 0.4284, 0.3414, 0.658, 0.3392, 0.4284, 0.313, 0.4284, 0.2602, 0.4284, 0.2113, 0.4284, 0.2102, 0.6548, 0.2102, 0.6548, 0.2815, 0.6575, 0.2602, 0.4284, 0.1506, 0.4284, 0.05748, 0.4284, 0.05709, 0.649, 0.05709, 0.649, 0.1423, 0.6503, 0.1506, 0.4284, 0.313, 0.4284, 0.2602, 0.4284, 0.2815, 0.6575, 0.2815, 0.6575, 0.3414, 0.658, 0.313, 0.4284, 0.2113, 0.4284, 0.1506, 0.4284, 0.2102, 0.6548, 0.1423, 0.6503, 0.2102, 0.6548, 0.1506, 0.4284, 0.2142, 0.8081, 0.2698, 0.8227, 0.2102, 0.6548, 0.2142, 0.8081, 0.2102, 0.6548, 0.1447, 0.8358, 0.2698, 0.8227, 0.2142, 0.8081, 0.2359, 0.8352, 0.2764, 0.9487, 0.2576, 0.8623, 0.2056, 0.9194, 0.2056, 0.9194, 0.1553, 0.9488, 0.2764, 0.9487, 0.05717, 0.8402, 0.1447, 0.8358, 0.05709, 0.649, 0.1423, 0.6503, 0.05709, 0.649, 0.1447, 0.8358, 0.2815, 0.6575, 0.2698, 0.8227, 0.3414, 0.658, 0.3411, 0.8139, 0.3414, 0.658, 0.2698, 0.8227, 0.3411, 0.8139, 0.2698, 0.8227, 0.2576, 0.8623, 0.2576, 0.8623, 0.3411, 0.8607, 0.3411, 0.8139, 0.2576, 0.8623, 0.2764, 0.9487, 0.3416, 0.9155, 0.3416, 0.9155, 0.3411, 0.8607, 0.2576, 0.8623, 0.06085, 0.928, 0.165, 0.8787, 0.05678, 0.8904, 0.165, 0.8787, 0.06085, 0.928, 0.2056, 0.9194, 0.05717, 0.8402, 0.05678, 0.8904, 0.165, 0.8787, 0.165, 0.8787, 0.1447, 0.8358, 0.05717, 0.8402, 0.06085, 0.928, 0.1553, 0.9488, 0.2056, 0.9194, 0.2102, 0.6548, 0.2698, 0.8227, 0.2815, 0.6575, 0.1423, 0.6503, 0.1447, 0.8358, 0.2102, 0.6548, 0.2602, 0.4284, 0.2815, 0.6575, 0.2102, 0.6548, 0.2102, 0.6548, 0.2113, 0.4284, 0.2602, 0.4284, 0.1506, 0.4284, 0.1423, 0.6503, 0.05709, 0.649, 0.05709, 0.649, 0.07519, 0.4284, 0.1506, 0.4284, 0.3392, 0.4284, 0.3414, 0.658, 0.2815, 0.6575, 0.2815, 0.6575, 0.2602, 0.4284, 0.3392, 0.4284, 0.2113, 0.4284, 0.2102, 0.6548, 0.1506, 0.4284, 0.1423, 0.6503, 0.1506, 0.4284, 0.2102, 0.6548, 0.2698, 0.8227, 0.2142, 0.8081, 0.2102, 0.6548, 0.2102, 0.6548, 0.2142, 0.8081, 0.1447, 0.8358, 0.2359, 0.8352, 0.2698, 0.8227, 0.2576, 0.8623, 0.2576, 0.8623, 0.2764, 0.9487, 0.2056, 0.9194, 0.1553, 0.9488, 0.2056, 0.9194, 0.2764, 0.9487, 0.05717, 0.8402, 0.05709, 0.649, 0.1447, 0.8358, 0.1423, 0.6503, 0.1447, 0.8358, 0.05709, 0.649, 0.2815, 0.6575, 0.3414, 0.658, 0.2698, 0.8227, 0.3411, 0.8139, 0.2698, 0.8227, 0.3414, 0.658, 0.3411, 0.8139, 0.3411, 0.8607, 0.2576, 0.8623, 0.2576, 0.8623, 0.2698, 0.8227, 0.3411, 0.8139, 0.2576, 0.8623, 0.3411, 0.8607, 0.3416, 0.9155, 0.3416, 0.9155, 0.2764, 0.9487, 0.2576, 0.8623, 0.06085, 0.928, 0.2056, 0.9194, 0.1553, 0.9488, 0.165, 0.8787, 0.06085, 0.928, 0.05678, 0.8904, 0.165, 0.8787, 0.05678, 0.8904, 0.05717, 0.8402, 0.05717, 0.8402, 0.1447, 0.8358, 0.165, 0.8787, 0.165, 0.8787, 0.2056, 0.9194, 0.06085, 0.928, 0.2815, 0.6575, 0.2698, 0.8227, 0.2102, 0.6548, 0.2142, 0.8081, 0.1896, 0.8434, 0.1447, 0.8358, 0.2102, 0.6548, 0.1447, 0.8358, 0.1423, 0.6503, 0.8766, 0.846, 0.9692, 0.8797, 0.8769, 0.883, 0.8769, 0.883, 0.7915, 0.8405, 0.8766, 0.846, 0.7916, 0.8403, 0.7141, 0.8776, 0.7935, 0.8802, 0.7935, 0.8802, 0.8768, 0.8458, 0.7916, 0.8403, 0.7141, 0.8776, 0.7933, 0.9151, 0.7146, 0.9149, 0.7933, 0.9151, 0.7141, 0.8776, 0.7935, 0.8802, 0.878, 0.915, 0.7935, 0.8802, 0.8769, 0.883, 0.9692, 0.8797, 0.878, 0.915, 0.9691, 0.9151, 0.7935, 0.8802, 0.7146, 0.9149, 0.7933, 0.9151, 0.7146, 0.9149, 0.7935, 0.8802, 0.7141, 0.8776, 0.7933, 0.9151, 0.8769, 0.883, 0.7935, 0.8802, 0.9692, 0.8797, 0.969, 0.8399, 0.8766, 0.846, 0.7117, 0.8307, 0.7141, 0.8776, 0.7935, 0.8802, 0.7935, 0.8802, 0.7915, 0.8405, 0.7117, 0.8307, 0.7915, 0.8405, 0.7935, 0.8802, 0.8769, 0.883, 0.9691, 0.8399, 0.9692, 0.8797, 0.8769, 0.883, 0.8769, 0.883, 0.8768, 0.8458, 0.9691, 0.8399, 0.7141, 0.8776, 0.7117, 0.8307, 0.7916, 0.8403, 0.8768, 0.8458, 0.8769, 0.883, 0.7935, 0.8802, 0.8769, 0.883, 0.878, 0.915, 0.9691, 0.9151, 0.9691, 0.9151, 0.9692, 0.8797, 0.8769, 0.883, 0.7935, 0.8802, 0.7933, 0.9151, 0.878, 0.915, 0.878, 0.915, 0.8769, 0.883, 0.9692, 0.8797, 0.8769, 0.883, 0.878, 0.915, 0.7933, 0.9151, 0.247, 0.0503, 0.2528, 0.0312, 0.3818, 0.0411, 0.3818, 0.0411, 0.3771, 0.0573, 0.247, 0.0503, 0.2403, 0.0673, 0.247, 0.0503, 0.3771, 0.0573, 0.3771, 0.0573, 0.3731, 0.0676, 0.2403, 0.0673, 0.3771, 0.0573, 0.247, 0.0503, 0.2403, 0.0673, 0.2403, 0.0673, 0.3731, 0.0676, 0.3771, 0.0573, 0.3818, 0.0411, 0.2528, 0.0312, 0.247, 0.0503, 0.247, 0.0503, 0.3771, 0.0573, 0.3818, 0.0411, 0.3771, 0.0573, 0.3731, 0.0676, 0.4357, 0.072, 0.3771, 0.0573, 0.4357, 0.072, 0.3818, 0.0411, 0.4356, 0.072, 0.3731, 0.0676, 0.3771, 0.0573, 0.3771, 0.0573, 0.3818, 0.0411, 0.4356, 0.072, 0.5277, 0.0888, 0.5298, 0.0623, 0.5443, 0.09, 0.5185, 0.1128, 0.5277, 0.0888, 0.5443, 0.09, 0.5277, 0.0888, 0.5185, 0.1128, 0.5443, 0.09, 0.5298, 0.0623, 0.5277, 0.0888, 0.5443, 0.09, 0.5298, 0.0623, 0.5277, 0.0888, 0.442, 0.0739, 0.442, 0.0739, 0.447, 0.0516, 0.5298, 0.0623, 0.442, 0.0739, 0.5277, 0.0888, 0.5185, 0.1128, 0.5185, 0.1128, 0.4358, 0.1011, 0.442, 0.0739, 0.5185, 0.1128, 0.5277, 0.0888, 0.442, 0.0739, 0.442, 0.0739, 0.4358, 0.1011, 0.5185, 0.1128, 0.442, 0.0739, 0.5277, 0.0888, 0.5298, 0.0623, 0.5298, 0.0623, 0.447, 0.0516, 0.442, 0.0739, 0.3818, 0.0411, 0.447, 0.0516, 0.442, 0.0739, 0.442, 0.0739, 0.4356, 0.072, 0.3818, 0.0411, 0.442, 0.0739, 0.4358, 0.1011, 0.3731, 0.0676, 0.3731, 0.0676, 0.4356, 0.072, 0.442, 0.0739, 0.3731, 0.0676, 0.4358, 0.1011, 0.442, 0.0739, 0.442, 0.0739, 0.4357, 0.072, 0.3731, 0.0676, 0.442, 0.0739, 0.447, 0.0516, 0.3818, 0.0411, 0.3818, 0.0411, 0.4357, 0.072, 0.442, 0.0739, 0.0349, 0.0601, 0.1291, 0.058, 0.1395, 0.0801, 0.0349, 0.0601, 0.1218, 0.0352, 0.1291, 0.058, 0.1395, 0.0801, 0.1291, 0.058, 0.247, 0.0503, 0.247, 0.0503, 0.2403, 0.0673, 0.1395, 0.0801, 0.1291, 0.058, 0.1218, 0.0352, 0.2528, 0.0312, 0.2528, 0.0312, 0.247, 0.0503, 0.1291, 0.058, 0.1291, 0.058, 0.0349, 0.0601, 0.1395, 0.0801, 0.0349, 0.0601, 0.1291, 0.058, 0.1218, 0.0352, 0.247, 0.0503, 0.1291, 0.058, 0.1395, 0.0801, 0.1395, 0.0801, 0.2403, 0.0673, 0.247, 0.0503, 0.1218, 0.0352, 0.1291, 0.058, 0.2528, 0.0312, 0.1291, 0.058, 0.247, 0.0503, 0.2528, 0.0312])
me_material_001.materials.append(mat_material_001)
me_material_001.use_remesh_preserve_volume = False
me_material_001.use_remesh_preserve_attributes = False
me_material_001.use_mirror_vertex_groups = False
me_material_001.update()
arm_scene_root = bpy.data.armatures.new('Scene Root')  # bones are not reproduced

# ---- objects
ob_scene_root = bpy.data.objects.new('Scene Root', arm_scene_root)
ob_material_001 = bpy.data.objects.new('Material.001', me_material_001)

# ---- transforms, parenting, visibility, modifiers, constraints
ob_scene_root.location = (0.0, 0.0, 0.0)
ob_scene_root.lock_rotations_4d = False
ob_scene_root.empty_display_type = 'ARROWS'
ob_scene_root.lineart.crease_threshold = 0.0
ob_material_001.parent = ob_scene_root
ob_material_001.location = (0.0, 0.0, 0.0)
ob_material_001.scale = (0.01, 0.01, 0.01)
ob_material_001.lock_rotations_4d = False
ob_material_001.empty_display_type = 'ARROWS'
ob_material_001.lineart.crease_threshold = 0.0
_vg = ob_material_001.vertex_groups.new(name='Base HumanLForearm')
_vg.add([221, 222, 223, 224, 225, 226, 227, 228, 229, 230, 232, 234], 1.0, 'REPLACE')
_vg = ob_material_001.vertex_groups.new(name='Base HumanRFoot')
_vg.add([304, 305, 306, 307, 308, 309, 310, 311, 312, 313, 314, 315, 316], 1.0, 'REPLACE')
_vg = ob_material_001.vertex_groups.new(name='Base HumanRCalf')
_vg.add([309, 312, 314, 316, 317, 318, 319, 320, 321, 322, 323, 324, 325, 326, 327, 328, 329], 1.0, 'REPLACE')
_vg = ob_material_001.vertex_groups.new(name='Base HumanRThigh')
_vg.add([322, 326, 327, 328, 329, 330, 331, 332, 333, 334, 335, 369, 372, 373, 375, 377, 379, 380, 381, 382, 383], 1.0, 'REPLACE')
_vg = ob_material_001.vertex_groups.new(name='Base HumanLFoot')
_vg.add([336, 337, 338, 339, 340, 341, 342, 343, 344, 345, 346, 347, 348], 1.0, 'REPLACE')
_vg = ob_material_001.vertex_groups.new(name='Base HumanLCalf')
_vg.add([341, 344, 347, 348, 349, 350, 351, 352, 353, 354, 355, 356, 357, 358, 359, 360, 361], 1.0, 'REPLACE')
_vg = ob_material_001.vertex_groups.new(name='Base HumanLThigh')
_vg.add([354, 358, 359, 360, 361, 362, 363, 364, 365, 366, 367, 370, 371, 374, 376, 378, 396, 397, 398, 399, 400], 1.0, 'REPLACE')
_vg = ob_material_001.vertex_groups.new(name='Base HumanLPalm')
_vg.add([213, 214, 215, 216, 217, 218, 219, 220, 221, 222, 223, 224], 1.0, 'REPLACE')
_vg = ob_material_001.vertex_groups.new(name='Base HumanLUpperarm')
_vg.add([211, 229, 230, 231, 232, 233, 234, 235, 281, 282, 283, 284, 285, 286, 287, 288, 289, 290, 291, 292, 293, 294, 295, 296, 299, 300, 301, 302], 1.0, 'REPLACE')
_vg = ob_material_001.vertex_groups.new(name='Base HumanLCollarbone')
_vg = ob_material_001.vertex_groups.new(name='Base HumanRPalm')
_vg.add([236, 237, 238, 239, 240, 241, 242, 243, 244, 245, 246, 247], 1.0, 'REPLACE')
_vg = ob_material_001.vertex_groups.new(name='Base HumanRForearm')
_vg.add([244, 245, 246, 247, 248, 249, 250, 251, 252, 253, 254, 258], 1.0, 'REPLACE')
_vg = ob_material_001.vertex_groups.new(name='Base HumanRUpperarm')
_vg.add([212, 252, 253, 254, 255, 256, 257, 258, 259, 260, 261, 262, 263, 264, 265, 266, 267, 268, 269, 270, 271, 272, 273, 274, 276, 277, 278], 1.0, 'REPLACE')
_vg = ob_material_001.vertex_groups.new(name='Base HumanRCollarbone')
_vg = ob_material_001.vertex_groups.new(name='Base HumanNeck2')
_vg.add([0, 1, 2, 3, 4, 5, 6, 7, 8, 9, 10, 11, 12, 13, 14, 15, 16, 17, 18, 19, 20, 144, 145, 146, 147, 148, 149, 150, 151, 152, 153, 154, 155, 156, 157, 158, 159, 160, 161, 162, 163, 164, 165, 166, 167, 168, 169, 170, 171, 172, 173, 174, 175, 176, 177, 178, 179, 180, 181, 182, 183, 184, 185, 186, 187, 188, 189, 190, 191, 192, 193, 194, 195, 196, 197, 198, 199, 200, 201, 202, 203, 204, 205, 206, 207, 208, 209, 210, 386, 390, 407, 408, 409, 422, 423, 424, 425, 426, 427, 428, 429, 430, 431, 432, 433, 434, 435, 436, 437, 438, 439, 440, 441, 442], 1.0, 'REPLACE')
_vg = ob_material_001.vertex_groups.new(name='Base HumanNeck1')
_vg = ob_material_001.vertex_groups.new(name='Base HumanRibcage')
_vg = ob_material_001.vertex_groups.new(name='Base HumanSpine2')
_vg.add([124, 125, 126, 127, 132, 133, 134, 135, 136, 137, 275, 279, 280, 297, 298, 303, 368, 384, 387, 388, 389, 392, 394, 401, 404, 405, 406, 410, 411, 412, 413, 414, 415, 417, 420], 1.0, 'REPLACE')
_vg = ob_material_001.vertex_groups.new(name='Base HumanSpine1')
_vg.add([128, 129, 130, 131, 138, 139, 140, 141, 142, 143, 385, 391, 393, 395, 402, 403, 416, 418, 419, 421], 1.0, 'REPLACE')
_vg = ob_material_001.vertex_groups.new(name='Base HumanPelvis')
_vg.add([93, 94, 95, 96, 97, 98, 99, 100, 101, 102, 103, 104, 105, 106, 107, 108, 109, 110, 111, 112, 113, 114, 115, 116, 117, 118, 119, 120, 121, 122, 123, 129, 130, 140, 141, 142, 143], 1.0, 'REPLACE')
_vg = ob_material_001.vertex_groups.new(name='bone_SWORD')
_vg.add([443, 444, 445, 446, 447, 448, 449, 450, 451, 452, 453, 454, 455, 456, 457, 458, 459, 460, 461, 462, 463, 464, 465, 466], 1.0, 'REPLACE')
_vg = ob_material_001.vertex_groups.new(name='Shovel_Bone_HEAD')
_vg = ob_material_001.vertex_groups.new(name='Shovel_Bone')
_vg = ob_material_001.vertex_groups.new(name='bone_SHIELD')
_vg.add([21, 22, 23, 24, 25, 26, 27, 28, 29, 30, 31, 32, 33, 34, 35, 36, 37, 38, 39, 40, 41, 42, 43, 44, 45, 46, 47, 48, 49, 50, 51, 52, 53, 54, 55, 56, 57, 58, 59, 60, 61, 62, 63, 64, 65, 66, 67, 68, 69, 70, 71, 72, 73, 74, 75, 76, 77, 78, 79, 80, 81, 82, 83, 84, 85, 86, 87, 88, 89, 90, 91, 92], 1.0, 'REPLACE')
_vg = ob_material_001.vertex_groups.new(name='BONE_Spear')
_m = ob_material_001.modifiers.new('Armature', 'ARMATURE')
_m.object = ob_scene_root
_m.use_bone_envelopes = True

# ---- collection membership
col_collection_1.objects.link(ob_scene_root)
col_collection_1.objects.link(ob_material_001)

# ---- scene / render settings (as saved in the file)
scene.frame_start = 1; scene.frame_end = 250; scene.frame_set(1)
scene.render.engine = 'BLENDER_EEVEE_NEXT'
scene.render.image_settings.file_format = 'JPEG'
scene.render.image_settings.color_mode = 'RGB'
scene.render.image_settings.compression = 90
scene.render.resolution_x = 800
scene.render.resolution_y = 600
scene.render.pixel_aspect_x = 100.0
scene.render.pixel_aspect_y = 100.0
scene.render.fps = 25
scene.render.dither_intensity = 0.0
scene.render.use_compositing = False
scene.render.use_sequencer = False
scene.render.bake_margin = 2
scene.render.bake_bias = 0.0
scene.render.use_stamp_time = False
scene.render.use_stamp_date = False
scene.render.use_stamp_frame = False
scene.render.use_stamp_camera = False
scene.render.use_stamp_scene = False
scene.render.use_stamp_filename = False
scene.render.use_stamp_render_time = False
scene.render.stamp_font_size = 0
scene.cycles.use_denoising = False
scene.cycles.samples = 10
scene.cycles.sampling_pattern = 'TABULATED_SOBOL'
scene.cycles.light_sampling_threshold = 0.0
scene.cycles.use_adaptive_sampling = False
scene.cycles.use_light_tree = False
scene.cycles.blur_glossy = 0.0
scene.cycles.volume_bounces = 1
scene.cycles.pixel_filter_type = 'GAUSSIAN'
scene.cycles.sample_clamp_indirect = 0.0
scene.view_settings.view_transform = 'Raw'
bpy.context.view_layer.update()

# ---- added for rendering (the .blend has no active camera): camera
cam_auto = bpy.data.cameras.new('AutoCamera')
cam_auto.lens = 50.0
cam_auto.sensor_width = 36.0
cam_auto.clip_end = 2747.0
ob_auto_camera = bpy.data.objects.new('AutoCamera', cam_auto)
scene.collection.objects.link(ob_auto_camera)
ob_auto_camera.location = (160.235, -188.933, 185.013)
ob_auto_camera.rotation_euler = (1.09748, -7.21219e-08, 0.694738)
scene.camera = ob_auto_camera
bpy.context.view_layer.update()
